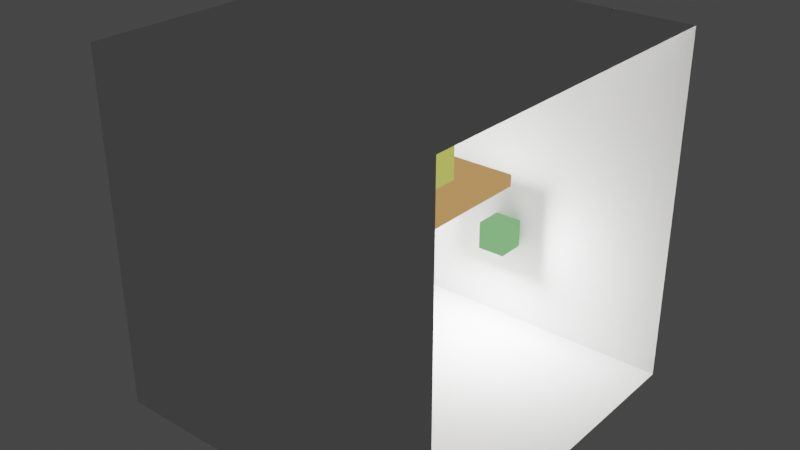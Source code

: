 # Source: cci36lab2.blend  (saved by Blender 3.2.14; exported with 4.5.12 LTS)
import bpy
from mathutils import Matrix  # noqa: F401  (used for matrix-valued properties, if any)

bpy.ops.wm.read_factory_settings(use_empty=True)
scene = bpy.context.scene
scene.name = 'Scene'

# ---- collections
col_collection = bpy.data.collections.new('Collection'); scene.collection.children.link(col_collection)

# ---- materials (node trees are filled in below, after node groups)
mat_vtxcolor = bpy.data.materials.new('vtxcolor')
mat_vtxcolor.use_transparent_shadow = False
mat_vtxcolor.metallic = 0.5
mat_material_001 = bpy.data.materials.new('Material.001')
mat_material_001.use_transparent_shadow = False

# ---- material node trees
mat_vtxcolor.use_nodes = True; mat_vtxcolor.node_tree.nodes.clear()
_N = mat_vtxcolor.node_tree.nodes; _L = mat_vtxcolor.node_tree.links
n0 = _N.new('ShaderNodeOutputMaterial'); n0.name = 'Material Output'; n0.location = (300, 300)
n1 = _N.new('ShaderNodeEmission'); n1.name = 'Emission'; n1.location = (0, 300)
n2 = _N.new('ShaderNodeVertexColor'); n2.name = 'Color Attribute'; n2.location = (-190, 280)
_L.new(n1.outputs[0], n0.inputs[0])
_L.new(n2.outputs[0], n1.inputs[0])
n0.is_active_output = True
mat_material_001.use_nodes = True; mat_material_001.node_tree.nodes.clear()
_N = mat_material_001.node_tree.nodes; _L = mat_material_001.node_tree.links
n0 = _N.new('ShaderNodeBsdfPrincipled'); n0.name = 'Principled BSDF'; n0.location = (0, 300)
n0.distribution = 'GGX'
n0.subsurface_method = 'RANDOM_WALK_SKIN'
n0.inputs[3].default_value = 1.45
n0.inputs[13].default_value = 0.0
n0.inputs[27].default_value = (0.0, 0.0, 0.0, 1.0)
n0.inputs[28].default_value = 1.0
n1 = _N.new('ShaderNodeOutputMaterial'); n1.name = 'Material Output'; n1.location = (300, 300)
_L.new(n0.outputs[0], n1.inputs[0])
n1.is_active_output = True

# ---- world
world_world = bpy.data.worlds.new('World'); scene.world = world_world
world_world.use_nodes = True; world_world.node_tree.nodes.clear()
_N = world_world.node_tree.nodes; _L = world_world.node_tree.links
n0 = _N.new('ShaderNodeOutputWorld'); n0.name = 'World Output'; n0.location = (300, 300)
n1 = _N.new('ShaderNodeBackground'); n1.name = 'Background'; n1.location = (10, 300)
n1.inputs[0].default_value = (0.05088, 0.05088, 0.05088, 1.0)
_L.new(n1.outputs[0], n0.inputs[0])
n0.is_active_output = True
world_world.color = (0.05088, 0.05088, 0.05088)
world_world.use_sun_shadow = False
world_world.sun_shadow_jitter_overblur = 0.0

# ---- lights
light_light_001 = bpy.data.lights.new('Light.001', 'POINT')
light_light_001.transmission_factor = 0.0
light_light_001.energy = 1000.0
light_light_001.shadow_soft_size = 0.1
light_light_001.shadow_maximum_resolution = 0.006
light_light_001.use_absolute_resolution = True

# ---- meshes
me_cube_002 = bpy.data.meshes.new('Cube.002')
me_cube_002.from_pydata([(-1.0, -1.0, -1.0), (-1.0, -1.0, 1.0), (-1.0, 1.0, -1.0), (-1.0, 1.0, 1.0), (1.0, -1.0, -1.0), (1.0, -1.0, 1.0), (1.0, 1.0, -1.0), (1.0, 1.0, 1.0), (-1.0, 0.6, -1.0), (-1.0, 0.2, -1.0), (-1.0, -0.2, -1.0), (-1.0, -0.6, -1.0), (-1.0, -0.6, 1.0), (-1.0, -0.2, 1.0), (-1.0, 0.2, 1.0), (-1.0, 0.6, 1.0), (1.0, -0.6, -1.0), (1.0, -0.2, -1.0), (1.0, 0.2, -1.0), (1.0, 0.6, -1.0), (1.0, 0.6, 1.0), (1.0, 0.2, 1.0), (1.0, -0.2, 1.0), (1.0, -0.6, 1.0), (0.6, 1.0, -1.0), (0.2, 1.0, -1.0), (-0.2, 1.0, -1.0), (-0.6, 1.0, -1.0), (-0.6, 1.0, 1.0), (-0.2, 1.0, 1.0), (0.2, 1.0, 1.0), (0.6, 1.0, 1.0), (-0.6, -1.0, -1.0), (-0.2, -1.0, -1.0), (0.2, -1.0, -1.0), (0.6, -1.0, -1.0), (0.6, -1.0, 1.0), (0.2, -1.0, 1.0), (-0.2, -1.0, 1.0), (-0.6, -1.0, 1.0), (-0.6, 0.6, 1.0), (-0.2, 0.6, 1.0), (0.2, 0.6, 1.0), (0.6, 0.6, 1.0), (-0.6, 0.2, 1.0), (-0.2, 0.2, 1.0), (0.2, 0.2, 1.0), (0.6, 0.2, 1.0), (-0.6, -0.2, 1.0), (-0.2, -0.2, 1.0), (0.2, -0.2, 1.0), (0.6, -0.2, 1.0), (-0.6, -0.6, 1.0), (-0.2, -0.6, 1.0), (0.2, -0.6, 1.0), (0.6, -0.6, 1.0), (0.6, 0.6, -1.0), (0.2, 0.6, -1.0), (-0.2, 0.6, -1.0), (-0.6, 0.6, -1.0), (0.6, 0.2, -1.0), (0.2, 0.2, -1.0), (-0.2, 0.2, -1.0), (-0.6, 0.2, -1.0), (0.6, -0.2, -1.0), (0.2, -0.2, -1.0), (-0.2, -0.2, -1.0), (-0.6, -0.2, -1.0), (0.6, -0.6, -1.0), (0.2, -0.6, -1.0), (-0.2, -0.6, -1.0), (-0.6, -0.6, -1.0)], [], [(15, 2, 8), (31, 6, 24), (23, 4, 16), (39, 0, 32), (16, 35, 68), (12, 39, 52), (3, 40, 28), (15, 44, 40), (14, 48, 44), (13, 52, 48), (6, 56, 24), (19, 60, 56), (18, 64, 60), (17, 68, 64), (7, 19, 6), (20, 18, 19), (21, 17, 18), (22, 16, 17), (1, 11, 0), (12, 10, 11), (13, 9, 10), (14, 8, 9), (67, 11, 10), (66, 71, 67), (65, 70, 66), (64, 69, 65), (63, 10, 9), (62, 67, 63), (61, 66, 62), (60, 65, 61), (59, 9, 8), (58, 63, 59), (57, 62, 58), (56, 61, 57), (27, 8, 2), (26, 59, 27), (25, 58, 26), (24, 57, 25), (51, 23, 22), (50, 55, 51), (49, 54, 50), (48, 53, 49), (47, 22, 21), (46, 51, 47), (45, 50, 46), (44, 49, 45), (43, 21, 20), (42, 47, 43), (41, 46, 42), (40, 45, 41), (31, 20, 7), (30, 43, 31), (29, 42, 30), (28, 41, 29), (55, 5, 23), (54, 36, 55), (53, 37, 54), (52, 38, 53), (71, 0, 11), (70, 32, 71), (69, 33, 70), (68, 34, 69), (5, 35, 4), (36, 34, 35), (37, 33, 34), (38, 32, 33), (3, 27, 2), (28, 26, 27), (29, 25, 26), (30, 24, 25), (15, 3, 2), (31, 7, 6), (23, 5, 4), (39, 1, 0), (16, 4, 35), (12, 1, 39), (3, 15, 40), (15, 14, 44), (14, 13, 48), (13, 12, 52), (6, 19, 56), (19, 18, 60), (18, 17, 64), (17, 16, 68), (7, 20, 19), (20, 21, 18), (21, 22, 17), (22, 23, 16), (1, 12, 11), (12, 13, 10), (13, 14, 9), (14, 15, 8), (67, 71, 11), (66, 70, 71), (65, 69, 70), (64, 68, 69), (63, 67, 10), (62, 66, 67), (61, 65, 66), (60, 64, 65), (59, 63, 9), (58, 62, 63), (57, 61, 62), (56, 60, 61), (27, 59, 8), (26, 58, 59), (25, 57, 58), (24, 56, 57), (51, 55, 23), (50, 54, 55), (49, 53, 54), (48, 52, 53), (47, 51, 22), (46, 50, 51), (45, 49, 50), (44, 48, 49), (43, 47, 21), (42, 46, 47), (41, 45, 46), (40, 44, 45), (31, 43, 20), (30, 42, 43), (29, 41, 42), (28, 40, 41), (55, 36, 5), (54, 37, 36), (53, 38, 37), (52, 39, 38), (71, 32, 0), (70, 33, 32), (69, 34, 33), (68, 35, 34), (5, 36, 35), (36, 37, 34), (37, 38, 33), (38, 39, 32), (3, 28, 27), (28, 29, 26), (29, 30, 25), (30, 31, 24)])
_uv = me_cube_002.uv_layers.new(name='Cube_002-mesh-map-0')
_uv.uv.foreach_set('vector', [0.625, 0.2, 0.375, 0.25, 0.375, 0.2, 0.625, 0.45, 0.375, 0.5, 0.375, 0.45, 0.625, 0.7, 0.375, 0.75, 0.375, 0.7, 0.625, 0.95, 0.375, 1.0, 0.375, 0.95, 0.375, 0.7, 0.325, 0.75, 0.325, 0.7, 0.875, 0.7, 0.825, 0.75, 0.825, 0.7, 0.875, 0.5, 0.825, 0.55, 0.825, 0.5, 0.875, 0.55, 0.825, 0.6, 0.825, 0.55, 0.875, 0.6, 0.825, 0.65, 0.825, 0.6, 0.875, 0.65, 0.825, 0.7, 0.825, 0.65, 0.375, 0.5, 0.325, 0.55, 0.325, 0.5, 0.375, 0.55, 0.325, 0.6, 0.325, 0.55, 0.375, 0.6, 0.325, 0.65, 0.325, 0.6, 0.375, 0.65, 0.325, 0.7, 0.325, 0.65, 0.625, 0.5, 0.375, 0.55, 0.375, 0.5, 0.625, 0.55, 0.375, 0.6, 0.375, 0.55, 0.625, 0.6, 0.375, 0.65, 0.375, 0.6, 0.625, 0.65, 0.375, 0.7, 0.375, 0.65, 0.625, 0.0, 0.375, 0.05, 0.375, 0.0, 0.625, 0.05, 0.375, 0.1, 0.375, 0.05, 0.625, 0.1, 0.375, 0.15, 0.375, 0.1, 0.625, 0.15, 0.375, 0.2, 0.375, 0.15, 0.175, 0.65, 0.125, 0.7, 0.125, 0.65, 0.225, 0.65, 0.175, 0.7, 0.175, 0.65, 0.275, 0.65, 0.225, 0.7, 0.225, 0.65, 0.325, 0.65, 0.275, 0.7, 0.275, 0.65, 0.175, 0.6, 0.125, 0.65, 0.125, 0.6, 0.225, 0.6, 0.175, 0.65, 0.175, 0.6, 0.275, 0.6, 0.225, 0.65, 0.225, 0.6, 0.325, 0.6, 0.275, 0.65, 0.275, 0.6, 0.175, 0.55, 0.125, 0.6, 0.125, 0.55, 0.225, 0.55, 0.175, 0.6, 0.175, 0.55, 0.275, 0.55, 0.225, 0.6, 0.225, 0.55, 0.325, 0.55, 0.275, 0.6, 0.275, 0.55, 0.175, 0.5, 0.125, 0.55, 0.125, 0.5, 0.225, 0.5, 0.175, 0.55, 0.175, 0.5, 0.275, 0.5, 0.225, 0.55, 0.225, 0.5, 0.325, 0.5, 0.275, 0.55, 0.275, 0.5, 0.675, 0.65, 0.625, 0.7, 0.625, 0.65, 0.725, 0.65, 0.675, 0.7, 0.675, 0.65, 0.775, 0.65, 0.725, 0.7, 0.725, 0.65, 0.825, 0.65, 0.775, 0.7, 0.775, 0.65, 0.675, 0.6, 0.625, 0.65, 0.625, 0.6, 0.725, 0.6, 0.675, 0.65, 0.675, 0.6, 0.775, 0.6, 0.725, 0.65, 0.725, 0.6, 0.825, 0.6, 0.775, 0.65, 0.775, 0.6, 0.675, 0.55, 0.625, 0.6, 0.625, 0.55, 0.725, 0.55, 0.675, 0.6, 0.675, 0.55, 0.775, 0.55, 0.725, 0.6, 0.725, 0.55, 0.825, 0.55, 0.775, 0.6, 0.775, 0.55, 0.675, 0.5, 0.625, 0.55, 0.625, 0.5, 0.725, 0.5, 0.675, 0.55, 0.675, 0.5, 0.775, 0.5, 0.725, 0.55, 0.725, 0.5, 0.825, 0.5, 0.775, 0.55, 0.775, 0.5, 0.675, 0.7, 0.625, 0.75, 0.625, 0.7, 0.725, 0.7, 0.675, 0.75, 0.675, 0.7, 0.775, 0.7, 0.725, 0.75, 0.725, 0.7, 0.825, 0.7, 0.775, 0.75, 0.775, 0.7, 0.175, 0.7, 0.125, 0.75, 0.125, 0.7, 0.225, 0.7, 0.175, 0.75, 0.175, 0.7, 0.275, 0.7, 0.225, 0.75, 0.225, 0.7, 0.325, 0.7, 0.275, 0.75, 0.275, 0.7, 0.625, 0.75, 0.375, 0.8, 0.375, 0.75, 0.625, 0.8, 0.375, 0.85, 0.375, 0.8, 0.625, 0.85, 0.375, 0.9, 0.375, 0.85, 0.625, 0.9, 0.375, 0.95, 0.375, 0.9, 0.625, 0.25, 0.375, 0.3, 0.375, 0.25, 0.625, 0.3, 0.375, 0.35, 0.375, 0.3, 0.625, 0.35, 0.375, 0.4, 0.375, 0.35, 0.625, 0.4, 0.375, 0.45, 0.375, 0.4, 0.625, 0.2, 0.625, 0.25, 0.375, 0.25, 0.625, 0.45, 0.625, 0.5, 0.375, 0.5, 0.625, 0.7, 0.625, 0.75, 0.375, 0.75, 0.625, 0.95, 0.625, 1.0, 0.375, 1.0, 0.375, 0.7, 0.375, 0.75, 0.325, 0.75, 0.875, 0.7, 0.875, 0.75, 0.825, 0.75, 0.875, 0.5, 0.875, 0.55, 0.825, 0.55, 0.875, 0.55, 0.875, 0.6, 0.825, 0.6, 0.875, 0.6, 0.875, 0.65, 0.825, 0.65, 0.875, 0.65, 0.875, 0.7, 0.825, 0.7, 0.375, 0.5, 0.375, 0.55, 0.325, 0.55, 0.375, 0.55, 0.375, 0.6, 0.325, 0.6, 0.375, 0.6, 0.375, 0.65, 0.325, 0.65, 0.375, 0.65, 0.375, 0.7, 0.325, 0.7, 0.625, 0.5, 0.625, 0.55, 0.375, 0.55, 0.625, 0.55, 0.625, 0.6, 0.375, 0.6, 0.625, 0.6, 0.625, 0.65, 0.375, 0.65, 0.625, 0.65, 0.625, 0.7, 0.375, 0.7, 0.625, 0.0, 0.625, 0.05, 0.375, 0.05, 0.625, 0.05, 0.625, 0.1, 0.375, 0.1, 0.625, 0.1, 0.625, 0.15, 0.375, 0.15, 0.625, 0.15, 0.625, 0.2, 0.375, 0.2, 0.175, 0.65, 0.175, 0.7, 0.125, 0.7, 0.225, 0.65, 0.225, 0.7, 0.175, 0.7, 0.275, 0.65, 0.275, 0.7, 0.225, 0.7, 0.325, 0.65, 0.325, 0.7, 0.275, 0.7, 0.175, 0.6, 0.175, 0.65, 0.125, 0.65, 0.225, 0.6, 0.225, 0.65, 0.175, 0.65, 0.275, 0.6, 0.275, 0.65, 0.225, 0.65, 0.325, 0.6, 0.325, 0.65, 0.275, 0.65, 0.175, 0.55, 0.175, 0.6, 0.125, 0.6, 0.225, 0.55, 0.225, 0.6, 0.175, 0.6, 0.275, 0.55, 0.275, 0.6, 0.225, 0.6, 0.325, 0.55, 0.325, 0.6, 0.275, 0.6, 0.175, 0.5, 0.175, 0.55, 0.125, 0.55, 0.225, 0.5, 0.225, 0.55, 0.175, 0.55, 0.275, 0.5, 0.275, 0.55, 0.225, 0.55, 0.325, 0.5, 0.325, 0.55, 0.275, 0.55, 0.675, 0.65, 0.675, 0.7, 0.625, 0.7, 0.725, 0.65, 0.725, 0.7, 0.675, 0.7, 0.775, 0.65, 0.775, 0.7, 0.725, 0.7, 0.825, 0.65, 0.825, 0.7, 0.775, 0.7, 0.675, 0.6, 0.675, 0.65, 0.625, 0.65, 0.725, 0.6, 0.725, 0.65, 0.675, 0.65, 0.775, 0.6, 0.775, 0.65, 0.725, 0.65, 0.825, 0.6, 0.825, 0.65, 0.775, 0.65, 0.675, 0.55, 0.675, 0.6, 0.625, 0.6, 0.725, 0.55, 0.725, 0.6, 0.675, 0.6, 0.775, 0.55, 0.775, 0.6, 0.725, 0.6, 0.825, 0.55, 0.825, 0.6, 0.775, 0.6, 0.675, 0.5, 0.675, 0.55, 0.625, 0.55, 0.725, 0.5, 0.725, 0.55, 0.675, 0.55, 0.775, 0.5, 0.775, 0.55, 0.725, 0.55, 0.825, 0.5, 0.825, 0.55, 0.775, 0.55, 0.675, 0.7, 0.675, 0.75, 0.625, 0.75, 0.725, 0.7, 0.725, 0.75, 0.675, 0.75, 0.775, 0.7, 0.775, 0.75, 0.725, 0.75, 0.825, 0.7, 0.825, 0.75, 0.775, 0.75, 0.175, 0.7, 0.175, 0.75, 0.125, 0.75, 0.225, 0.7, 0.225, 0.75, 0.175, 0.75, 0.275, 0.7, 0.275, 0.75, 0.225, 0.75, 0.325, 0.7, 0.325, 0.75, 0.275, 0.75, 0.625, 0.75, 0.625, 0.8, 0.375, 0.8, 0.625, 0.8, 0.625, 0.85, 0.375, 0.85, 0.625, 0.85, 0.625, 0.9, 0.375, 0.9, 0.625, 0.9, 0.625, 0.95, 0.375, 0.95, 0.625, 0.25, 0.625, 0.3, 0.375, 0.3, 0.625, 0.3, 0.625, 0.35, 0.375, 0.35, 0.625, 0.35, 0.625, 0.4, 0.375, 0.4, 0.625, 0.4, 0.625, 0.45, 0.375, 0.45])
_ca = me_cube_002.color_attributes.new('Color', 'BYTE_COLOR', 'CORNER')
_ca.data.foreach_set('color', [0.5029, 0.2664, 0.09531, 1.0, 0.5029, 0.2664, 0.09531, 1.0, 0.5029, 0.2664, 0.09531, 1.0, 0.5029, 0.2664, 0.09531, 1.0, 0.5029, 0.2664, 0.09531, 1.0, 0.5029, 0.2664, 0.09531, 1.0, 0.5029, 0.2664, 0.09531, 1.0, 0.5029, 0.2664, 0.09531, 1.0, 0.5029, 0.2664, 0.09531, 1.0, 0.5029, 0.2664, 0.09531, 1.0, 0.5029, 0.2664, 0.09531, 1.0, 0.5029, 0.2664, 0.09531, 1.0, 0.5029, 0.2664, 0.09531, 1.0, 0.5029, 0.2664, 0.09531, 1.0, 0.5029, 0.2664, 0.09531, 1.0, 0.5029, 0.2664, 0.09531, 1.0, 0.5029, 0.2664, 0.09531, 1.0, 0.5029, 0.2664, 0.09531, 1.0, 0.5029, 0.2664, 0.09531, 1.0, 0.5029, 0.2664, 0.09531, 1.0, 0.5029, 0.2664, 0.09531, 1.0, 0.5029, 0.2664, 0.09531, 1.0, 0.5029, 0.2664, 0.09531, 1.0, 0.5029, 0.2664, 0.09531, 1.0, 0.5029, 0.2664, 0.09531, 1.0, 0.5029, 0.2664, 0.09531, 1.0, 0.5029, 0.2664, 0.09531, 1.0, 0.5029, 0.2664, 0.09531, 1.0, 0.5029, 0.2664, 0.09531, 1.0, 0.5029, 0.2664, 0.09531, 1.0, 0.5029, 0.2664, 0.09531, 1.0, 0.5029, 0.2664, 0.09531, 1.0, 0.5029, 0.2664, 0.09531, 1.0, 0.5029, 0.2664, 0.09531, 1.0, 0.5029, 0.2664, 0.09531, 1.0, 0.5029, 0.2664, 0.09531, 1.0, 0.5029, 0.2664, 0.09531, 1.0, 0.5029, 0.2664, 0.09531, 1.0, 0.5029, 0.2664, 0.09531, 1.0, 0.5029, 0.2664, 0.09531, 1.0, 0.5029, 0.2664, 0.09531, 1.0, 0.5029, 0.2664, 0.09531, 1.0, 0.5029, 0.2664, 0.09531, 1.0, 0.5029, 0.2664, 0.09531, 1.0, 0.5029, 0.2664, 0.09531, 1.0, 0.5029, 0.2664, 0.09531, 1.0, 0.5029, 0.2664, 0.09531, 1.0, 0.5029, 0.2664, 0.09531, 1.0, 0.5029, 0.2664, 0.09531, 1.0, 0.5029, 0.2664, 0.09531, 1.0, 0.5029, 0.2664, 0.09531, 1.0, 0.5029, 0.2664, 0.09531, 1.0, 0.5029, 0.2664, 0.09531, 1.0, 0.5029, 0.2664, 0.09531, 1.0, 0.5029, 0.2664, 0.09531, 1.0, 0.5029, 0.2664, 0.09531, 1.0, 0.5029, 0.2664, 0.09531, 1.0, 0.5029, 0.2664, 0.09531, 1.0, 0.5029, 0.2664, 0.09531, 1.0, 0.5029, 0.2664, 0.09531, 1.0, 0.5029, 0.2664, 0.09531, 1.0, 0.5029, 0.2664, 0.09531, 1.0, 0.5029, 0.2664, 0.09531, 1.0, 0.5029, 0.2664, 0.09531, 1.0, 0.5029, 0.2664, 0.09531, 1.0, 0.5029, 0.2664, 0.09531, 1.0, 0.5029, 0.2664, 0.09531, 1.0, 0.5029, 0.2664, 0.09531, 1.0, 0.5029, 0.2664, 0.09531, 1.0, 0.5029, 0.2664, 0.09531, 1.0, 0.5029, 0.2664, 0.09531, 1.0, 0.5029, 0.2664, 0.09531, 1.0, 0.5029, 0.2664, 0.09531, 1.0, 0.5029, 0.2664, 0.09531, 1.0, 0.5029, 0.2664, 0.09531, 1.0, 0.5029, 0.2664, 0.09531, 1.0, 0.5029, 0.2664, 0.09531, 1.0, 0.5029, 0.2664, 0.09531, 1.0, 0.5029, 0.2664, 0.09531, 1.0, 0.5029, 0.2664, 0.09531, 1.0, 0.5029, 0.2664, 0.09531, 1.0, 0.5029, 0.2664, 0.09531, 1.0, 0.5029, 0.2664, 0.09531, 1.0, 0.5029, 0.2664, 0.09531, 1.0, 0.5029, 0.2664, 0.09531, 1.0, 0.5029, 0.2664, 0.09531, 1.0, 0.5029, 0.2664, 0.09531, 1.0, 0.5029, 0.2664, 0.09531, 1.0, 0.5029, 0.2664, 0.09531, 1.0, 0.5029, 0.2664, 0.09531, 1.0, 0.5029, 0.2664, 0.09531, 1.0, 0.5029, 0.2664, 0.09531, 1.0, 0.5029, 0.2664, 0.09531, 1.0, 0.5029, 0.2664, 0.09531, 1.0, 0.5029, 0.2664, 0.09531, 1.0, 0.5029, 0.2664, 0.09531, 1.0, 0.5029, 0.2664, 0.09531, 1.0, 0.5029, 0.2664, 0.09531, 1.0, 0.5029, 0.2664, 0.09531, 1.0, 0.5029, 0.2664, 0.09531, 1.0, 0.5029, 0.2664, 0.09531, 1.0, 0.5029, 0.2664, 0.09531, 1.0, 0.5029, 0.2664, 0.09531, 1.0, 0.5029, 0.2664, 0.09531, 1.0, 0.5029, 0.2664, 0.09531, 1.0, 0.5029, 0.2664, 0.09531, 1.0, 0.5029, 0.2664, 0.09531, 1.0, 0.5029, 0.2664, 0.09531, 1.0, 0.5029, 0.2664, 0.09531, 1.0, 0.5029, 0.2664, 0.09531, 1.0, 0.5029, 0.2664, 0.09531, 1.0, 0.5029, 0.2664, 0.09531, 1.0, 0.5029, 0.2664, 0.09531, 1.0, 0.5029, 0.2664, 0.09531, 1.0, 0.5029, 0.2664, 0.09531, 1.0, 0.5029, 0.2664, 0.09531, 1.0, 0.5029, 0.2664, 0.09531, 1.0, 0.5029, 0.2664, 0.09531, 1.0, 0.5029, 0.2664, 0.09531, 1.0, 0.5029, 0.2664, 0.09531, 1.0, 0.5029, 0.2664, 0.09531, 1.0, 0.5029, 0.2664, 0.09531, 1.0, 0.5029, 0.2664, 0.09531, 1.0, 0.5029, 0.2664, 0.09531, 1.0, 0.5029, 0.2664, 0.09531, 1.0, 0.5029, 0.2664, 0.09531, 1.0, 0.5029, 0.2664, 0.09531, 1.0, 0.5029, 0.2664, 0.09531, 1.0, 0.5029, 0.2664, 0.09531, 1.0, 0.5029, 0.2664, 0.09531, 1.0, 0.5029, 0.2664, 0.09531, 1.0, 0.5029, 0.2664, 0.09531, 1.0, 0.5029, 0.2664, 0.09531, 1.0, 0.5029, 0.2664, 0.09531, 1.0, 0.5029, 0.2664, 0.09531, 1.0, 0.5029, 0.2664, 0.09531, 1.0, 0.5029, 0.2664, 0.09531, 1.0, 0.5029, 0.2664, 0.09531, 1.0, 0.5029, 0.2664, 0.09531, 1.0, 0.5029, 0.2664, 0.09531, 1.0, 0.5029, 0.2664, 0.09531, 1.0, 0.5029, 0.2664, 0.09531, 1.0, 0.5029, 0.2664, 0.09531, 1.0, 0.5029, 0.2664, 0.09531, 1.0, 0.5029, 0.2664, 0.09531, 1.0, 0.5029, 0.2664, 0.09531, 1.0, 0.5029, 0.2664, 0.09531, 1.0, 0.5029, 0.2664, 0.09531, 1.0, 0.5029, 0.2664, 0.09531, 1.0, 0.5029, 0.2664, 0.09531, 1.0, 0.5029, 0.2664, 0.09531, 1.0, 0.5029, 0.2664, 0.09531, 1.0, 0.5029, 0.2664, 0.09531, 1.0, 0.5029, 0.2664, 0.09531, 1.0, 0.5029, 0.2664, 0.09531, 1.0, 0.5029, 0.2664, 0.09531, 1.0, 0.5029, 0.2664, 0.09531, 1.0, 0.5029, 0.2664, 0.09531, 1.0, 0.5029, 0.2664, 0.09531, 1.0, 0.5029, 0.2664, 0.09531, 1.0, 0.5029, 0.2664, 0.09531, 1.0, 0.5029, 0.2664, 0.09531, 1.0, 0.5029, 0.2664, 0.09531, 1.0, 0.5029, 0.2664, 0.09531, 1.0, 0.5029, 0.2664, 0.09531, 1.0, 0.5029, 0.2664, 0.09531, 1.0, 0.5029, 0.2664, 0.09531, 1.0, 0.5029, 0.2664, 0.09531, 1.0, 0.5029, 0.2664, 0.09531, 1.0, 0.5029, 0.2664, 0.09531, 1.0, 0.5029, 0.2664, 0.09531, 1.0, 0.5029, 0.2664, 0.09531, 1.0, 0.5029, 0.2664, 0.09531, 1.0, 0.5029, 0.2664, 0.09531, 1.0, 0.5029, 0.2664, 0.09531, 1.0, 0.5029, 0.2664, 0.09531, 1.0, 0.5029, 0.2664, 0.09531, 1.0, 0.5029, 0.2664, 0.09531, 1.0, 0.5029, 0.2664, 0.09531, 1.0, 0.5029, 0.2664, 0.09531, 1.0, 0.5029, 0.2664, 0.09531, 1.0, 0.5029, 0.2664, 0.09531, 1.0, 0.5029, 0.2664, 0.09531, 1.0, 0.5029, 0.2664, 0.09531, 1.0, 0.5029, 0.2664, 0.09531, 1.0, 0.5029, 0.2664, 0.09531, 1.0, 0.5029, 0.2664, 0.09531, 1.0, 0.5029, 0.2664, 0.09531, 1.0, 0.5029, 0.2664, 0.09531, 1.0, 0.5029, 0.2664, 0.09531, 1.0, 0.5029, 0.2664, 0.09531, 1.0, 0.5029, 0.2664, 0.09531, 1.0, 0.5029, 0.2664, 0.09531, 1.0, 0.5029, 0.2664, 0.09531, 1.0, 0.5029, 0.2664, 0.09531, 1.0, 0.5029, 0.2664, 0.09531, 1.0, 0.5029, 0.2664, 0.09531, 1.0, 0.5029, 0.2664, 0.09531, 1.0, 0.5029, 0.2664, 0.09531, 1.0, 0.5029, 0.2664, 0.09531, 1.0, 0.5029, 0.2664, 0.09531, 1.0, 0.5029, 0.2664, 0.09531, 1.0, 0.5029, 0.2664, 0.09531, 1.0, 0.5029, 0.2664, 0.09531, 1.0, 0.5029, 0.2664, 0.09531, 1.0, 0.5029, 0.2664, 0.09531, 1.0, 0.5029, 0.2664, 0.09531, 1.0, 0.5029, 0.2664, 0.09531, 1.0, 0.5029, 0.2664, 0.09531, 1.0, 0.5029, 0.2664, 0.09531, 1.0, 0.5029, 0.2664, 0.09531, 1.0, 0.5029, 0.2664, 0.09531, 1.0, 0.5029, 0.2664, 0.09531, 1.0, 0.5029, 0.2664, 0.09531, 1.0, 0.5029, 0.2664, 0.09531, 1.0, 0.5029, 0.2664, 0.09531, 1.0, 0.5029, 0.2664, 0.09531, 1.0, 0.5029, 0.2664, 0.09531, 1.0, 0.5029, 0.2664, 0.09531, 1.0, 0.5029, 0.2664, 0.09531, 1.0, 0.5029, 0.2664, 0.09531, 1.0, 0.5029, 0.2664, 0.09531, 1.0, 0.5029, 0.2664, 0.09531, 1.0, 0.5029, 0.2664, 0.09531, 1.0, 0.5029, 0.2664, 0.09531, 1.0, 0.5029, 0.2664, 0.09531, 1.0, 0.5029, 0.2664, 0.09531, 1.0, 0.5029, 0.2664, 0.09531, 1.0, 0.5029, 0.2664, 0.09531, 1.0, 0.5029, 0.2664, 0.09531, 1.0, 0.5029, 0.2664, 0.09531, 1.0, 0.5029, 0.2664, 0.09531, 1.0, 0.5029, 0.2664, 0.09531, 1.0, 0.5029, 0.2664, 0.09531, 1.0, 0.5029, 0.2664, 0.09531, 1.0, 0.5029, 0.2664, 0.09531, 1.0, 0.5029, 0.2664, 0.09531, 1.0, 0.5029, 0.2664, 0.09531, 1.0, 0.5029, 0.2664, 0.09531, 1.0, 0.5029, 0.2664, 0.09531, 1.0, 0.5029, 0.2664, 0.09531, 1.0, 0.5029, 0.2664, 0.09531, 1.0, 0.5029, 0.2664, 0.09531, 1.0, 0.5029, 0.2664, 0.09531, 1.0, 0.5029, 0.2664, 0.09531, 1.0, 0.5029, 0.2664, 0.09531, 1.0, 0.5029, 0.2664, 0.09531, 1.0, 0.5029, 0.2664, 0.09531, 1.0, 0.5029, 0.2664, 0.09531, 1.0, 0.5029, 0.2664, 0.09531, 1.0, 0.5029, 0.2664, 0.09531, 1.0, 0.5029, 0.2664, 0.09531, 1.0, 0.5029, 0.2664, 0.09531, 1.0, 0.5029, 0.2664, 0.09531, 1.0, 0.5029, 0.2664, 0.09531, 1.0, 0.5029, 0.2664, 0.09531, 1.0, 0.5029, 0.2664, 0.09531, 1.0, 0.5029, 0.2664, 0.09531, 1.0, 0.5029, 0.2664, 0.09531, 1.0, 0.5029, 0.2664, 0.09531, 1.0, 0.5029, 0.2664, 0.09531, 1.0, 0.5029, 0.2664, 0.09531, 1.0, 0.5029, 0.2664, 0.09531, 1.0, 0.5029, 0.2664, 0.09531, 1.0, 0.5029, 0.2664, 0.09531, 1.0, 0.5029, 0.2664, 0.09531, 1.0, 0.5029, 0.2664, 0.09531, 1.0, 0.5029, 0.2664, 0.09531, 1.0, 0.5029, 0.2664, 0.09531, 1.0, 0.5029, 0.2664, 0.09531, 1.0, 0.5029, 0.2664, 0.09531, 1.0, 0.5029, 0.2664, 0.09531, 1.0, 0.5029, 0.2664, 0.09531, 1.0, 0.5029, 0.2664, 0.09531, 1.0, 0.5029, 0.2664, 0.09531, 1.0, 0.5029, 0.2664, 0.09531, 1.0, 0.5029, 0.2664, 0.09531, 1.0, 0.5029, 0.2664, 0.09531, 1.0, 0.5029, 0.2664, 0.09531, 1.0, 0.5029, 0.2664, 0.09531, 1.0, 0.5029, 0.2664, 0.09531, 1.0, 0.5029, 0.2664, 0.09531, 1.0, 0.5029, 0.2664, 0.09531, 1.0, 0.5029, 0.2664, 0.09531, 1.0, 0.5029, 0.2664, 0.09531, 1.0, 0.5029, 0.2664, 0.09531, 1.0, 0.5029, 0.2664, 0.09531, 1.0, 0.5029, 0.2664, 0.09531, 1.0, 0.5029, 0.2664, 0.09531, 1.0, 0.5029, 0.2664, 0.09531, 1.0, 0.5029, 0.2664, 0.09531, 1.0, 0.5029, 0.2664, 0.09531, 1.0, 0.5029, 0.2664, 0.09531, 1.0, 0.5029, 0.2664, 0.09531, 1.0, 0.5029, 0.2664, 0.09531, 1.0, 0.5029, 0.2664, 0.09531, 1.0, 0.5029, 0.2664, 0.09531, 1.0, 0.5029, 0.2664, 0.09531, 1.0, 0.5029, 0.2664, 0.09531, 1.0, 0.5029, 0.2664, 0.09531, 1.0, 0.5029, 0.2664, 0.09531, 1.0, 0.5029, 0.2664, 0.09531, 1.0, 0.5029, 0.2664, 0.09531, 1.0, 0.5029, 0.2664, 0.09531, 1.0, 0.5029, 0.2664, 0.09531, 1.0, 0.5029, 0.2664, 0.09531, 1.0, 0.5029, 0.2664, 0.09531, 1.0, 0.5029, 0.2664, 0.09531, 1.0, 0.5029, 0.2664, 0.09531, 1.0, 0.5029, 0.2664, 0.09531, 1.0, 0.5029, 0.2664, 0.09531, 1.0, 0.5029, 0.2664, 0.09531, 1.0, 0.5029, 0.2664, 0.09531, 1.0, 0.5029, 0.2664, 0.09531, 1.0, 0.5029, 0.2664, 0.09531, 1.0, 0.5029, 0.2664, 0.09531, 1.0, 0.5029, 0.2664, 0.09531, 1.0, 0.5029, 0.2664, 0.09531, 1.0, 0.5029, 0.2664, 0.09531, 1.0, 0.5029, 0.2664, 0.09531, 1.0, 0.5029, 0.2664, 0.09531, 1.0, 0.5029, 0.2664, 0.09531, 1.0, 0.5029, 0.2664, 0.09531, 1.0, 0.5029, 0.2664, 0.09531, 1.0, 0.5029, 0.2664, 0.09531, 1.0, 0.5029, 0.2664, 0.09531, 1.0, 0.5029, 0.2664, 0.09531, 1.0, 0.5029, 0.2664, 0.09531, 1.0, 0.5029, 0.2664, 0.09531, 1.0, 0.5029, 0.2664, 0.09531, 1.0, 0.5029, 0.2664, 0.09531, 1.0, 0.5029, 0.2664, 0.09531, 1.0, 0.5029, 0.2664, 0.09531, 1.0, 0.5029, 0.2664, 0.09531, 1.0, 0.5029, 0.2664, 0.09531, 1.0, 0.5029, 0.2664, 0.09531, 1.0, 0.5029, 0.2664, 0.09531, 1.0, 0.5029, 0.2664, 0.09531, 1.0, 0.5029, 0.2664, 0.09531, 1.0, 0.5029, 0.2664, 0.09531, 1.0, 0.5029, 0.2664, 0.09531, 1.0, 0.5029, 0.2664, 0.09531, 1.0, 0.5029, 0.2664, 0.09531, 1.0, 0.5029, 0.2664, 0.09531, 1.0, 0.5029, 0.2664, 0.09531, 1.0, 0.5029, 0.2664, 0.09531, 1.0, 0.5029, 0.2664, 0.09531, 1.0, 0.5029, 0.2664, 0.09531, 1.0, 0.5029, 0.2664, 0.09531, 1.0, 0.5029, 0.2664, 0.09531, 1.0, 0.5029, 0.2664, 0.09531, 1.0, 0.5029, 0.2664, 0.09531, 1.0, 0.5029, 0.2664, 0.09531, 1.0, 0.5029, 0.2664, 0.09531, 1.0, 0.5029, 0.2664, 0.09531, 1.0, 0.5029, 0.2664, 0.09531, 1.0, 0.5029, 0.2664, 0.09531, 1.0, 0.5029, 0.2664, 0.09531, 1.0, 0.5029, 0.2664, 0.09531, 1.0, 0.5029, 0.2664, 0.09531, 1.0, 0.5029, 0.2664, 0.09531, 1.0, 0.5029, 0.2664, 0.09531, 1.0, 0.5029, 0.2664, 0.09531, 1.0, 0.5029, 0.2664, 0.09531, 1.0, 0.5029, 0.2664, 0.09531, 1.0, 0.5029, 0.2664, 0.09531, 1.0, 0.5029, 0.2664, 0.09531, 1.0, 0.5029, 0.2664, 0.09531, 1.0, 0.5029, 0.2664, 0.09531, 1.0, 0.5029, 0.2664, 0.09531, 1.0, 0.5029, 0.2664, 0.09531, 1.0, 0.5029, 0.2664, 0.09531, 1.0, 0.5029, 0.2664, 0.09531, 1.0, 0.5029, 0.2664, 0.09531, 1.0, 0.5029, 0.2664, 0.09531, 1.0, 0.5029, 0.2664, 0.09531, 1.0, 0.5029, 0.2664, 0.09531, 1.0, 0.5029, 0.2664, 0.09531, 1.0, 0.5029, 0.2664, 0.09531, 1.0, 0.5029, 0.2664, 0.09531, 1.0, 0.5029, 0.2664, 0.09531, 1.0, 0.5029, 0.2664, 0.09531, 1.0, 0.5029, 0.2664, 0.09531, 1.0, 0.5029, 0.2664, 0.09531, 1.0, 0.5029, 0.2664, 0.09531, 1.0, 0.5029, 0.2664, 0.09531, 1.0, 0.5029, 0.2664, 0.09531, 1.0, 0.5029, 0.2664, 0.09531, 1.0, 0.5029, 0.2664, 0.09531, 1.0, 0.5029, 0.2664, 0.09531, 1.0, 0.5029, 0.2664, 0.09531, 1.0, 0.5029, 0.2664, 0.09531, 1.0, 0.5029, 0.2664, 0.09531, 1.0, 0.5029, 0.2664, 0.09531, 1.0, 0.5029, 0.2664, 0.09531, 1.0, 0.5029, 0.2664, 0.09531, 1.0, 0.5029, 0.2664, 0.09531, 1.0, 0.5029, 0.2664, 0.09531, 1.0, 0.5029, 0.2664, 0.09531, 1.0, 0.5029, 0.2664, 0.09531, 1.0, 0.5029, 0.2664, 0.09531, 1.0, 0.5029, 0.2664, 0.09531, 1.0, 0.5029, 0.2664, 0.09531, 1.0, 0.5029, 0.2664, 0.09531, 1.0, 0.5029, 0.2664, 0.09531, 1.0, 0.5029, 0.2664, 0.09531, 1.0, 0.5029, 0.2664, 0.09531, 1.0, 0.5029, 0.2664, 0.09531, 1.0, 0.5029, 0.2664, 0.09531, 1.0, 0.5029, 0.2664, 0.09531, 1.0, 0.5029, 0.2664, 0.09531, 1.0, 0.5029, 0.2664, 0.09531, 1.0, 0.5029, 0.2664, 0.09531, 1.0, 0.5029, 0.2664, 0.09531, 1.0, 0.5029, 0.2664, 0.09531, 1.0, 0.5029, 0.2664, 0.09531, 1.0, 0.5029, 0.2664, 0.09531, 1.0, 0.5029, 0.2664, 0.09531, 1.0, 0.5029, 0.2664, 0.09531, 1.0, 0.5029, 0.2664, 0.09531, 1.0])
me_cube_002.materials.append(mat_vtxcolor)
me_cube_002.update()
me_cube_001 = bpy.data.meshes.new('Cube.001')
me_cube_001.from_pydata([(-1.0, -1.0, -1.0), (-1.0, -1.0, 1.0), (-1.0, 1.0, -1.0), (-1.0, 1.0, 1.0), (1.0, -1.0, -1.0), (1.0, -1.0, 1.0), (1.0, 1.0, -1.0), (1.0, 1.0, 1.0)], [], [(1, 2, 0), (3, 6, 2), (7, 4, 6), (5, 0, 4), (6, 0, 2), (3, 5, 7), (1, 3, 2), (3, 7, 6), (7, 5, 4), (5, 1, 0), (6, 4, 0), (3, 1, 5)])
_uv = me_cube_001.uv_layers.new(name='Cube_001-mesh-map-0')
_uv.uv.foreach_set('vector', [0.625, 0.0, 0.375, 0.25, 0.375, 0.0, 0.625, 0.25, 0.375, 0.5, 0.375, 0.25, 0.625, 0.5, 0.375, 0.75, 0.375, 0.5, 0.625, 0.75, 0.375, 1.0, 0.375, 0.75, 0.375, 0.5, 0.125, 0.75, 0.125, 0.5, 0.875, 0.5, 0.625, 0.75, 0.625, 0.5, 0.625, 0.0, 0.625, 0.25, 0.375, 0.25, 0.625, 0.25, 0.625, 0.5, 0.375, 0.5, 0.625, 0.5, 0.625, 0.75, 0.375, 0.75, 0.625, 0.75, 0.625, 1.0, 0.375, 1.0, 0.375, 0.5, 0.375, 0.75, 0.125, 0.75, 0.875, 0.5, 0.875, 0.75, 0.625, 0.75])
_ca = me_cube_001.color_attributes.new('Color', 'BYTE_COLOR', 'CORNER')
_ca.data.foreach_set('color', [0.2086, 0.5029, 0.1946, 1.0, 0.2086, 0.5029, 0.1946, 1.0, 0.2086, 0.5029, 0.1946, 1.0, 0.2086, 0.5029, 0.1946, 1.0, 0.2086, 0.5029, 0.1946, 1.0, 0.2086, 0.5029, 0.1946, 1.0, 0.2086, 0.5029, 0.1946, 1.0, 0.2086, 0.5029, 0.1946, 1.0, 0.2086, 0.5029, 0.1946, 1.0, 0.2086, 0.5029, 0.1946, 1.0, 0.2086, 0.5029, 0.1946, 1.0, 0.2086, 0.5029, 0.1946, 1.0, 0.2086, 0.5029, 0.1946, 1.0, 0.2086, 0.5029, 0.1946, 1.0, 0.2086, 0.5029, 0.1946, 1.0, 0.2086, 0.5029, 0.1946, 1.0, 0.2086, 0.5029, 0.1946, 1.0, 0.2086, 0.5029, 0.1946, 1.0, 0.2086, 0.5029, 0.1946, 1.0, 0.2086, 0.5029, 0.1946, 1.0, 0.2086, 0.5029, 0.1946, 1.0, 0.2086, 0.5029, 0.1946, 1.0, 0.2086, 0.5029, 0.1946, 1.0, 0.2086, 0.5029, 0.1946, 1.0, 0.2086, 0.5029, 0.1946, 1.0, 0.2086, 0.5029, 0.1946, 1.0, 0.2086, 0.5029, 0.1946, 1.0, 0.2086, 0.5029, 0.1946, 1.0, 0.2086, 0.5029, 0.1946, 1.0, 0.2086, 0.5029, 0.1946, 1.0, 0.2086, 0.5029, 0.1946, 1.0, 0.2086, 0.5029, 0.1946, 1.0, 0.2086, 0.5029, 0.1946, 1.0, 0.2086, 0.5029, 0.1946, 1.0, 0.2086, 0.5029, 0.1946, 1.0, 0.2086, 0.5029, 0.1946, 1.0])
me_cube_001.materials.append(mat_vtxcolor)
me_cube_001.update()
me_cylinder_001 = bpy.data.meshes.new('Cylinder.001')
me_cylinder_001.from_pydata([(0.0, 1.0, -1.0), (0.0, 1.0, 1.0), (0.866, 0.5, -1.0), (0.866, 0.5, 1.0), (0.866, -0.5, -1.0), (0.866, -0.5, 1.0), (0.0, -1.0, -1.0), (0.0, -1.0, 1.0), (-0.866, -0.5, -1.0), (-0.866, -0.5, 1.0), (-0.866, 0.5, -1.0), (-0.866, 0.5, 1.0), (0.0, 1.0, -0.5), (0.0, 1.0, 0.0), (0.0, 1.0, 0.5), (0.866, 0.5, 0.5), (0.866, 0.5, 0.0), (0.866, 0.5, -0.5), (0.866, -0.5, 0.5), (0.866, -0.5, 0.0), (0.866, -0.5, -0.5), (0.0, -1.0, 0.5), (0.0, -1.0, 0.0), (0.0, -1.0, -0.5), (-0.866, -0.5, 0.5), (-0.866, -0.5, 0.0), (-0.866, -0.5, -0.5), (-0.866, 0.5, 0.5), (-0.866, 0.5, 0.0), (-0.866, 0.5, -0.5)], [], [(1, 15, 14), (3, 18, 15), (5, 21, 18), (7, 24, 21), (1, 9, 5), (9, 27, 24), (11, 14, 27), (2, 6, 10), (29, 0, 10), (28, 12, 29), (27, 13, 28), (26, 10, 8), (25, 29, 26), (24, 28, 25), (23, 8, 6), (22, 26, 23), (21, 25, 22), (20, 6, 4), (19, 23, 20), (18, 22, 19), (17, 4, 2), (16, 20, 17), (15, 19, 16), (12, 2, 0), (13, 17, 12), (14, 16, 13), (1, 3, 15), (3, 5, 18), (5, 7, 21), (7, 9, 24), (5, 3, 1), (1, 11, 9), (9, 7, 5), (9, 11, 27), (11, 1, 14), (10, 0, 2), (2, 4, 6), (6, 8, 10), (29, 12, 0), (28, 13, 12), (27, 14, 13), (26, 29, 10), (25, 28, 29), (24, 27, 28), (23, 26, 8), (22, 25, 26), (21, 24, 25), (20, 23, 6), (19, 22, 23), (18, 21, 22), (17, 20, 4), (16, 19, 20), (15, 18, 19), (12, 17, 2), (13, 16, 17), (14, 15, 16)])
_uv = me_cylinder_001.uv_layers.new(name='Cylinder_001-mesh-map-0')
_uv.uv.foreach_set('vector', [1.0, 1.0, 0.8333, 0.875, 1.0, 0.875, 0.8333, 1.0, 0.6667, 0.875, 0.8333, 0.875, 0.6667, 1.0, 0.5, 0.875, 0.6667, 0.875, 0.5, 1.0, 0.3333, 0.875, 0.5, 0.875, 0.25, 0.49, 0.04215, 0.13, 0.4578, 0.13, 0.3333, 1.0, 0.1667, 0.875, 0.3333, 0.875, 0.1667, 1.0, 0.0, 0.875, 0.1667, 0.875, 0.9578, 0.37, 0.75, 0.01, 0.5422, 0.37, 0.1667, 0.625, 0.0, 0.5, 0.1667, 0.5, 0.1667, 0.75, 0.0, 0.625, 0.1667, 0.625, 0.1667, 0.875, 0.0, 0.75, 0.1667, 0.75, 0.3333, 0.625, 0.1667, 0.5, 0.3333, 0.5, 0.3333, 0.75, 0.1667, 0.625, 0.3333, 0.625, 0.3333, 0.875, 0.1667, 0.75, 0.3333, 0.75, 0.5, 0.625, 0.3333, 0.5, 0.5, 0.5, 0.5, 0.75, 0.3333, 0.625, 0.5, 0.625, 0.5, 0.875, 0.3333, 0.75, 0.5, 0.75, 0.6667, 0.625, 0.5, 0.5, 0.6667, 0.5, 0.6667, 0.75, 0.5, 0.625, 0.6667, 0.625, 0.6667, 0.875, 0.5, 0.75, 0.6667, 0.75, 0.8333, 0.625, 0.6667, 0.5, 0.8333, 0.5, 0.8333, 0.75, 0.6667, 0.625, 0.8333, 0.625, 0.8333, 0.875, 0.6667, 0.75, 0.8333, 0.75, 1.0, 0.625, 0.8333, 0.5, 1.0, 0.5, 1.0, 0.75, 0.8333, 0.625, 1.0, 0.625, 1.0, 0.875, 0.8333, 0.75, 1.0, 0.75, 1.0, 1.0, 0.8333, 1.0, 0.8333, 0.875, 0.8333, 1.0, 0.6667, 1.0, 0.6667, 0.875, 0.6667, 1.0, 0.5, 1.0, 0.5, 0.875, 0.5, 1.0, 0.3333, 1.0, 0.3333, 0.875, 0.4578, 0.13, 0.4578, 0.37, 0.25, 0.49, 0.25, 0.49, 0.04215, 0.37, 0.04215, 0.13, 0.04215, 0.13, 0.25, 0.01, 0.4578, 0.13, 0.3333, 1.0, 0.1667, 1.0, 0.1667, 0.875, 0.1667, 1.0, 0.0, 1.0, 0.0, 0.875, 0.5422, 0.37, 0.75, 0.49, 0.9578, 0.37, 0.9578, 0.37, 0.9578, 0.13, 0.75, 0.01, 0.75, 0.01, 0.5422, 0.13, 0.5422, 0.37, 0.1667, 0.625, 0.0, 0.625, 0.0, 0.5, 0.1667, 0.75, 0.0, 0.75, 0.0, 0.625, 0.1667, 0.875, 0.0, 0.875, 0.0, 0.75, 0.3333, 0.625, 0.1667, 0.625, 0.1667, 0.5, 0.3333, 0.75, 0.1667, 0.75, 0.1667, 0.625, 0.3333, 0.875, 0.1667, 0.875, 0.1667, 0.75, 0.5, 0.625, 0.3333, 0.625, 0.3333, 0.5, 0.5, 0.75, 0.3333, 0.75, 0.3333, 0.625, 0.5, 0.875, 0.3333, 0.875, 0.3333, 0.75, 0.6667, 0.625, 0.5, 0.625, 0.5, 0.5, 0.6667, 0.75, 0.5, 0.75, 0.5, 0.625, 0.6667, 0.875, 0.5, 0.875, 0.5, 0.75, 0.8333, 0.625, 0.6667, 0.625, 0.6667, 0.5, 0.8333, 0.75, 0.6667, 0.75, 0.6667, 0.625, 0.8333, 0.875, 0.6667, 0.875, 0.6667, 0.75, 1.0, 0.625, 0.8333, 0.625, 0.8333, 0.5, 1.0, 0.75, 0.8333, 0.75, 0.8333, 0.625, 1.0, 0.875, 0.8333, 0.875, 0.8333, 0.75])
_ca = me_cylinder_001.color_attributes.new('Color', 'BYTE_COLOR', 'CORNER')
_ca.data.foreach_set('color', [0.4735, 0.5029, 0.0999, 1.0, 0.4735, 0.5029, 0.0999, 1.0, 0.4735, 0.5029, 0.0999, 1.0, 0.4735, 0.5029, 0.0999, 1.0, 0.4735, 0.5029, 0.0999, 1.0, 0.4735, 0.5029, 0.0999, 1.0, 0.4735, 0.5029, 0.0999, 1.0, 0.4735, 0.5029, 0.0999, 1.0, 0.4735, 0.5029, 0.0999, 1.0, 0.4735, 0.5029, 0.0999, 1.0, 0.4735, 0.5029, 0.0999, 1.0, 0.4735, 0.5029, 0.0999, 1.0, 0.4735, 0.5029, 0.0999, 1.0, 0.4735, 0.5029, 0.0999, 1.0, 0.4735, 0.5029, 0.0999, 1.0, 0.4735, 0.5029, 0.0999, 1.0, 0.4735, 0.5029, 0.0999, 1.0, 0.4735, 0.5029, 0.0999, 1.0, 0.4735, 0.5029, 0.0999, 1.0, 0.4735, 0.5029, 0.0999, 1.0, 0.4735, 0.5029, 0.0999, 1.0, 0.4735, 0.5029, 0.0999, 1.0, 0.4735, 0.5029, 0.0999, 1.0, 0.4735, 0.5029, 0.0999, 1.0, 0.4735, 0.5029, 0.0999, 1.0, 0.4735, 0.5029, 0.0999, 1.0, 0.4735, 0.5029, 0.0999, 1.0, 0.4735, 0.5029, 0.0999, 1.0, 0.4735, 0.5029, 0.0999, 1.0, 0.4735, 0.5029, 0.0999, 1.0, 0.4735, 0.5029, 0.0999, 1.0, 0.4735, 0.5029, 0.0999, 1.0, 0.4735, 0.5029, 0.0999, 1.0, 0.4735, 0.5029, 0.0999, 1.0, 0.4735, 0.5029, 0.0999, 1.0, 0.4735, 0.5029, 0.0999, 1.0, 0.4735, 0.5029, 0.0999, 1.0, 0.4735, 0.5029, 0.0999, 1.0, 0.4735, 0.5029, 0.0999, 1.0, 0.4735, 0.5029, 0.0999, 1.0, 0.4735, 0.5029, 0.0999, 1.0, 0.4735, 0.5029, 0.0999, 1.0, 0.4735, 0.5029, 0.0999, 1.0, 0.4735, 0.5029, 0.0999, 1.0, 0.4735, 0.5029, 0.0999, 1.0, 0.4735, 0.5029, 0.0999, 1.0, 0.4735, 0.5029, 0.0999, 1.0, 0.4735, 0.5029, 0.0999, 1.0, 0.4735, 0.5029, 0.0999, 1.0, 0.4735, 0.5029, 0.0999, 1.0, 0.4735, 0.5029, 0.0999, 1.0, 0.4735, 0.5029, 0.0999, 1.0, 0.4735, 0.5029, 0.0999, 1.0, 0.4735, 0.5029, 0.0999, 1.0, 0.4735, 0.5029, 0.0999, 1.0, 0.4735, 0.5029, 0.0999, 1.0, 0.4735, 0.5029, 0.0999, 1.0, 0.4735, 0.5029, 0.0999, 1.0, 0.4735, 0.5029, 0.0999, 1.0, 0.4735, 0.5029, 0.0999, 1.0, 0.4735, 0.5029, 0.0999, 1.0, 0.4735, 0.5029, 0.0999, 1.0, 0.4735, 0.5029, 0.0999, 1.0, 0.4735, 0.5029, 0.0999, 1.0, 0.4735, 0.5029, 0.0999, 1.0, 0.4735, 0.5029, 0.0999, 1.0, 0.4735, 0.5029, 0.0999, 1.0, 0.4735, 0.5029, 0.0999, 1.0, 0.4735, 0.5029, 0.0999, 1.0, 0.4735, 0.5029, 0.0999, 1.0, 0.4735, 0.5029, 0.0999, 1.0, 0.4735, 0.5029, 0.0999, 1.0, 0.4735, 0.5029, 0.0999, 1.0, 0.4735, 0.5029, 0.0999, 1.0, 0.4735, 0.5029, 0.0999, 1.0, 0.4735, 0.5029, 0.0999, 1.0, 0.4735, 0.5029, 0.0999, 1.0, 0.4735, 0.5029, 0.0999, 1.0, 0.4735, 0.5029, 0.0999, 1.0, 0.4735, 0.5029, 0.0999, 1.0, 0.4735, 0.5029, 0.0999, 1.0, 0.4735, 0.5029, 0.0999, 1.0, 0.4735, 0.5029, 0.0999, 1.0, 0.4735, 0.5029, 0.0999, 1.0, 0.4735, 0.5029, 0.0999, 1.0, 0.4735, 0.5029, 0.0999, 1.0, 0.4735, 0.5029, 0.0999, 1.0, 0.4735, 0.5029, 0.0999, 1.0, 0.4735, 0.5029, 0.0999, 1.0, 0.4735, 0.5029, 0.0999, 1.0, 0.4735, 0.5029, 0.0999, 1.0, 0.4735, 0.5029, 0.0999, 1.0, 0.4735, 0.5029, 0.0999, 1.0, 0.4735, 0.5029, 0.0999, 1.0, 0.4735, 0.5029, 0.0999, 1.0, 0.4735, 0.5029, 0.0999, 1.0, 0.4735, 0.5029, 0.0999, 1.0, 0.4735, 0.5029, 0.0999, 1.0, 0.4735, 0.5029, 0.0999, 1.0, 0.4735, 0.5029, 0.0999, 1.0, 0.4735, 0.5029, 0.0999, 1.0, 0.4735, 0.5029, 0.0999, 1.0, 0.4735, 0.5029, 0.0999, 1.0, 0.4735, 0.5029, 0.0999, 1.0, 0.4735, 0.5029, 0.0999, 1.0, 0.4735, 0.5029, 0.0999, 1.0, 0.4735, 0.5029, 0.0999, 1.0, 0.4735, 0.5029, 0.0999, 1.0, 0.4735, 0.5029, 0.0999, 1.0, 0.4735, 0.5029, 0.0999, 1.0, 0.4735, 0.5029, 0.0999, 1.0, 0.4735, 0.5029, 0.0999, 1.0, 0.4735, 0.5029, 0.0999, 1.0, 0.4735, 0.5029, 0.0999, 1.0, 0.4735, 0.5029, 0.0999, 1.0, 0.4735, 0.5029, 0.0999, 1.0, 0.4735, 0.5029, 0.0999, 1.0, 0.4735, 0.5029, 0.0999, 1.0, 0.4735, 0.5029, 0.0999, 1.0, 0.4735, 0.5029, 0.0999, 1.0, 0.4735, 0.5029, 0.0999, 1.0, 0.4735, 0.5029, 0.0999, 1.0, 0.4735, 0.5029, 0.0999, 1.0, 0.4735, 0.5029, 0.0999, 1.0, 0.4735, 0.5029, 0.0999, 1.0, 0.4735, 0.5029, 0.0999, 1.0, 0.4735, 0.5029, 0.0999, 1.0, 0.4735, 0.5029, 0.0999, 1.0, 0.4735, 0.5029, 0.0999, 1.0, 0.4735, 0.5029, 0.0999, 1.0, 0.4735, 0.5029, 0.0999, 1.0, 0.4735, 0.5029, 0.0999, 1.0, 0.4735, 0.5029, 0.0999, 1.0, 0.4735, 0.5029, 0.0999, 1.0, 0.4735, 0.5029, 0.0999, 1.0, 0.4735, 0.5029, 0.0999, 1.0, 0.4735, 0.5029, 0.0999, 1.0, 0.4735, 0.5029, 0.0999, 1.0, 0.4735, 0.5029, 0.0999, 1.0, 0.4735, 0.5029, 0.0999, 1.0, 0.4735, 0.5029, 0.0999, 1.0, 0.4735, 0.5029, 0.0999, 1.0, 0.4735, 0.5029, 0.0999, 1.0, 0.4735, 0.5029, 0.0999, 1.0, 0.4735, 0.5029, 0.0999, 1.0, 0.4735, 0.5029, 0.0999, 1.0, 0.4735, 0.5029, 0.0999, 1.0, 0.4735, 0.5029, 0.0999, 1.0, 0.4735, 0.5029, 0.0999, 1.0, 0.4735, 0.5029, 0.0999, 1.0, 0.4735, 0.5029, 0.0999, 1.0, 0.4735, 0.5029, 0.0999, 1.0, 0.4735, 0.5029, 0.0999, 1.0, 0.4735, 0.5029, 0.0999, 1.0, 0.4735, 0.5029, 0.0999, 1.0, 0.4735, 0.5029, 0.0999, 1.0, 0.4735, 0.5029, 0.0999, 1.0, 0.4735, 0.5029, 0.0999, 1.0, 0.4735, 0.5029, 0.0999, 1.0, 0.4735, 0.5029, 0.0999, 1.0, 0.4735, 0.5029, 0.0999, 1.0, 0.4735, 0.5029, 0.0999, 1.0, 0.4735, 0.5029, 0.0999, 1.0, 0.4735, 0.5029, 0.0999, 1.0, 0.4735, 0.5029, 0.0999, 1.0, 0.4735, 0.5029, 0.0999, 1.0, 0.4735, 0.5029, 0.0999, 1.0, 0.4735, 0.5029, 0.0999, 1.0])
me_cylinder_001.materials.append(mat_vtxcolor)
me_cylinder_001.update()
me_cube_003 = bpy.data.meshes.new('Cube.003')
me_cube_003.from_pydata([(1.0, 1.0, 1.0), (1.0, 1.0, -1.0), (1.0, -1.0, 1.0), (1.0, -1.0, -1.0), (-1.0, 1.0, 1.0), (-1.0, 1.0, -1.0), (-1.0, -1.0, 1.0), (-1.0, -1.0, -1.0), (1.0, 1.0, 0.6667), (1.0, 1.0, 0.3333), (1.0, 1.0, 0.0), (1.0, 1.0, -0.3333), (1.0, 1.0, -0.6667), (-1.0, -1.0, -0.6667), (-1.0, -1.0, -0.3333), (-1.0, -1.0, 0.0), (-1.0, -1.0, 0.3333), (-1.0, -1.0, 0.6667), (1.0, -1.0, 0.6667), (1.0, -1.0, 0.3333), (1.0, -1.0, 0.0), (1.0, -1.0, -0.3333), (1.0, -1.0, -0.6667), (-1.0, 1.0, 0.6667), (-1.0, 1.0, 0.3333), (-1.0, 1.0, 0.0), (-1.0, 1.0, -0.3333), (-1.0, 1.0, -0.6667), (-1.0, 0.6667, -1.0), (-1.0, 0.3333, -1.0), (-1.0, 0.0, -1.0), (-1.0, -0.3333, -1.0), (-1.0, -0.6667, -1.0), (1.0, 0.6667, 1.0), (1.0, 0.3333, 1.0), (1.0, 0.0, 1.0), (1.0, -0.3333, 1.0), (1.0, -0.6667, 1.0), (-1.0, -0.6667, 1.0), (-1.0, -0.3333, 1.0), (-1.0, 0.0, 1.0), (-1.0, 0.3333, 1.0), (-1.0, 0.6667, 1.0), (1.0, -0.6667, -1.0), (1.0, -0.3333, -1.0), (1.0, 0.0, -1.0), (1.0, 0.3333, -1.0), (1.0, 0.6667, -1.0), (-1.0, 0.6667, -0.6667), (-1.0, 0.3333, -0.6667), (-1.0, 0.0, -0.6667), (-1.0, -0.3333, -0.6667), (-1.0, -0.6667, -0.6667), (-1.0, 0.6667, -0.3333), (-1.0, 0.3333, -0.3333), (-1.0, 0.0, -0.3333), (-1.0, -0.3333, -0.3333), (-1.0, -0.6667, -0.3333), (-1.0, 0.6667, 0.0), (-1.0, 0.3333, 0.0), (-1.0, 0.0, 0.0), (-1.0, -0.3333, 0.0), (-1.0, -0.6667, 0.0), (-1.0, 0.6667, 0.3333), (-1.0, 0.3333, 0.3333), (-1.0, 0.0, 0.3333), (-1.0, -0.3333, 0.3333), (-1.0, -0.6667, 0.3333), (-1.0, 0.6667, 0.6667), (-1.0, 0.3333, 0.6667), (-1.0, 0.0, 0.6667), (-1.0, -0.3333, 0.6667), (-1.0, -0.6667, 0.6667), (0.6667, 1.0, -1.0), (0.3333, 1.0, -1.0), (0.0, 1.0, -1.0), (-0.3333, 1.0, -1.0), (-0.6667, 1.0, -1.0), (0.6667, -1.0, 1.0), (0.3333, -1.0, 1.0), (0.0, -1.0, 1.0), (-0.3333, -1.0, 1.0), (-0.6667, -1.0, 1.0), (-0.6667, -1.0, -1.0), (-0.3333, -1.0, -1.0), (0.0, -1.0, -1.0), (0.3333, -1.0, -1.0), (0.6667, -1.0, -1.0), (-0.6667, 1.0, 1.0), (-0.3333, 1.0, 1.0), (0.0, 1.0, 1.0), (0.3333, 1.0, 1.0), (0.6667, 1.0, 1.0), (0.6667, 1.0, -0.6667), (0.3333, 1.0, -0.6667), (0.0, 1.0, -0.6667), (-0.3333, 1.0, -0.6667), (-0.6667, 1.0, -0.6667), (0.6667, 1.0, -0.3333), (0.3333, 1.0, -0.3333), (0.0, 1.0, -0.3333), (-0.3333, 1.0, -0.3333), (-0.6667, 1.0, -0.3333), (0.6667, 1.0, 0.0), (0.3333, 1.0, 0.0), (0.0, 1.0, 0.0), (-0.3333, 1.0, 0.0), (-0.6667, 1.0, 0.0), (0.6667, 1.0, 0.3333), (0.3333, 1.0, 0.3333), (0.0, 1.0, 0.3333), (-0.3333, 1.0, 0.3333), (-0.6667, 1.0, 0.3333), (0.6667, 1.0, 0.6667), (0.3333, 1.0, 0.6667), (0.0, 1.0, 0.6667), (-0.3333, 1.0, 0.6667), (-0.6667, 1.0, 0.6667), (-0.6667, -1.0, -0.6667), (-0.3333, -1.0, -0.6667), (0.0, -1.0, -0.6667), (0.3333, -1.0, -0.6667), (0.6667, -1.0, -0.6667), (-0.6667, -1.0, -0.3333), (-0.3333, -1.0, -0.3333), (0.0, -1.0, -0.3333), (0.3333, -1.0, -0.3333), (0.6667, -1.0, -0.3333), (-0.6667, -1.0, 0.0), (-0.3333, -1.0, 0.0), (0.0, -1.0, 0.0), (0.3333, -1.0, 0.0), (0.6667, -1.0, 0.0), (-0.6667, -1.0, 0.3333), (-0.3333, -1.0, 0.3333), (0.0, -1.0, 0.3333), (0.3333, -1.0, 0.3333), (0.6667, -1.0, 0.3333), (-0.6667, -1.0, 0.6667), (-0.3333, -1.0, 0.6667), (0.0, -1.0, 0.6667), (0.3333, -1.0, 0.6667), (0.6667, -1.0, 0.6667), (-0.6667, 0.6667, -1.0), (-0.3333, 0.6667, -1.0), (0.0, 0.6667, -1.0), (0.3333, 0.6667, -1.0), (0.6667, 0.6667, -1.0), (-0.6667, 0.3333, -1.0), (-0.3333, 0.3333, -1.0), (0.0, 0.3333, -1.0), (0.3333, 0.3333, -1.0), (0.6667, 0.3333, -1.0), (-0.6667, 0.0, -1.0), (-0.3333, 0.0, -1.0), (0.0, 0.0, -1.0), (0.3333, 0.0, -1.0), (0.6667, 0.0, -1.0), (-0.6667, -0.3333, -1.0), (-0.3333, -0.3333, -1.0), (0.0, -0.3333, -1.0), (0.3333, -0.3333, -1.0), (0.6667, -0.3333, -1.0), (-0.6667, -0.6667, -1.0), (-0.3333, -0.6667, -1.0), (0.0, -0.6667, -1.0), (0.3333, -0.6667, -1.0), (0.6667, -0.6667, -1.0), (0.6667, 0.6667, 1.0), (0.3333, 0.6667, 1.0), (0.0, 0.6667, 1.0), (-0.3333, 0.6667, 1.0), (-0.6667, 0.6667, 1.0), (0.6667, 0.3333, 1.0), (0.3333, 0.3333, 1.0), (0.0, 0.3333, 1.0), (-0.3333, 0.3333, 1.0), (-0.6667, 0.3333, 1.0), (0.6667, 0.0, 1.0), (0.3333, 0.0, 1.0), (0.0, 0.0, 1.0), (-0.3333, 0.0, 1.0), (-0.6667, 0.0, 1.0), (0.6667, -0.3333, 1.0), (0.3333, -0.3333, 1.0), (0.0, -0.3333, 1.0), (-0.3333, -0.3333, 1.0), (-0.6667, -0.3333, 1.0), (0.6667, -0.6667, 1.0), (0.3333, -0.6667, 1.0), (0.0, -0.6667, 1.0), (-0.3333, -0.6667, 1.0), (-0.6667, -0.6667, 1.0)], [], [(82, 38, 192), (17, 82, 138), (23, 42, 68), (87, 43, 167), (8, 92, 113), (1, 93, 73), (12, 98, 93), (11, 103, 98), (10, 108, 103), (9, 113, 108), (5, 48, 28), (27, 53, 48), (26, 58, 53), (58, 24, 63), (63, 23, 68), (7, 118, 83), (13, 123, 118), (14, 128, 123), (15, 133, 128), (16, 138, 133), (16, 72, 17), (67, 71, 72), (66, 70, 71), (64, 70, 65), (63, 69, 64), (62, 16, 15), (62, 66, 67), (61, 65, 66), (59, 65, 60), (59, 63, 64), (14, 62, 15), (57, 61, 62), (55, 61, 56), (55, 59, 60), (54, 58, 59), (13, 57, 14), (52, 56, 57), (50, 56, 51), (50, 54, 55), (49, 53, 54), (32, 13, 7), (32, 51, 52), (30, 51, 31), (29, 50, 30), (28, 49, 29), (147, 1, 73), (147, 46, 47), (157, 46, 152), (157, 44, 45), (162, 43, 44), (72, 6, 17), (71, 38, 72), (70, 39, 71), (69, 40, 70), (68, 41, 69), (172, 4, 88), (172, 41, 42), (182, 41, 177), (182, 39, 40), (187, 38, 39), (37, 183, 36), (183, 189, 184), (184, 190, 185), (190, 186, 185), (186, 192, 187), (36, 178, 35), (178, 184, 179), (179, 185, 180), (185, 181, 180), (181, 187, 182), (34, 178, 173), (173, 179, 174), (179, 175, 174), (175, 181, 176), (176, 182, 177), (33, 173, 168), (173, 169, 168), (174, 170, 169), (170, 176, 171), (171, 177, 172), (33, 92, 0), (168, 91, 92), (169, 90, 91), (170, 89, 90), (171, 88, 89), (32, 158, 31), (158, 164, 159), (159, 165, 160), (165, 161, 160), (161, 167, 162), (31, 153, 30), (153, 159, 154), (154, 160, 155), (160, 156, 155), (156, 162, 157), (29, 153, 148), (148, 154, 149), (154, 150, 149), (150, 156, 151), (151, 157, 152), (28, 148, 143), (148, 144, 143), (149, 145, 144), (145, 151, 146), (146, 152, 147), (28, 77, 5), (143, 76, 77), (144, 75, 76), (145, 74, 75), (146, 73, 74), (137, 18, 19), (136, 142, 137), (135, 141, 136), (134, 140, 135), (133, 139, 134), (132, 19, 20), (131, 137, 132), (130, 136, 131), (129, 135, 130), (128, 134, 129), (127, 20, 21), (126, 132, 127), (125, 131, 126), (124, 130, 125), (123, 129, 124), (122, 21, 22), (121, 127, 122), (120, 126, 121), (119, 125, 120), (118, 124, 119), (87, 22, 3), (86, 122, 87), (85, 121, 86), (84, 120, 85), (83, 119, 84), (112, 23, 24), (111, 117, 112), (110, 116, 111), (109, 115, 110), (108, 114, 109), (107, 24, 25), (106, 112, 107), (105, 111, 106), (104, 110, 105), (103, 109, 104), (102, 25, 26), (101, 107, 102), (100, 106, 101), (99, 105, 100), (98, 104, 99), (97, 26, 27), (96, 102, 97), (95, 101, 96), (94, 100, 95), (93, 99, 94), (77, 27, 5), (76, 97, 77), (75, 96, 76), (74, 95, 75), (73, 94, 74), (117, 4, 23), (116, 88, 117), (115, 89, 116), (114, 90, 115), (113, 91, 114), (7, 163, 32), (83, 164, 163), (84, 165, 164), (85, 166, 165), (166, 87, 167), (142, 2, 18), (141, 78, 142), (140, 79, 141), (139, 80, 140), (138, 81, 139), (2, 188, 37), (78, 189, 188), (79, 190, 189), (80, 191, 190), (191, 82, 192), (82, 6, 38), (17, 6, 82), (23, 4, 42), (87, 3, 43), (8, 0, 92), (1, 12, 93), (12, 11, 98), (11, 10, 103), (10, 9, 108), (9, 8, 113), (5, 27, 48), (27, 26, 53), (26, 25, 58), (58, 25, 24), (63, 24, 23), (7, 13, 118), (13, 14, 123), (14, 15, 128), (15, 16, 133), (16, 17, 138), (16, 67, 72), (67, 66, 71), (66, 65, 70), (64, 69, 70), (63, 68, 69), (62, 67, 16), (62, 61, 66), (61, 60, 65), (59, 64, 65), (59, 58, 63), (14, 57, 62), (57, 56, 61), (55, 60, 61), (55, 54, 59), (54, 53, 58), (13, 52, 57), (52, 51, 56), (50, 55, 56), (50, 49, 54), (49, 48, 53), (32, 52, 13), (32, 31, 51), (30, 50, 51), (29, 49, 50), (28, 48, 49), (147, 47, 1), (147, 152, 46), (157, 45, 46), (157, 162, 44), (162, 167, 43), (72, 38, 6), (71, 39, 38), (70, 40, 39), (69, 41, 40), (68, 42, 41), (172, 42, 4), (172, 177, 41), (182, 40, 41), (182, 187, 39), (187, 192, 38), (37, 188, 183), (183, 188, 189), (184, 189, 190), (190, 191, 186), (186, 191, 192), (36, 183, 178), (178, 183, 184), (179, 184, 185), (185, 186, 181), (181, 186, 187), (34, 35, 178), (173, 178, 179), (179, 180, 175), (175, 180, 181), (176, 181, 182), (33, 34, 173), (173, 174, 169), (174, 175, 170), (170, 175, 176), (171, 176, 177), (33, 168, 92), (168, 169, 91), (169, 170, 90), (170, 171, 89), (171, 172, 88), (32, 163, 158), (158, 163, 164), (159, 164, 165), (165, 166, 161), (161, 166, 167), (31, 158, 153), (153, 158, 159), (154, 159, 160), (160, 161, 156), (156, 161, 162), (29, 30, 153), (148, 153, 154), (154, 155, 150), (150, 155, 156), (151, 156, 157), (28, 29, 148), (148, 149, 144), (149, 150, 145), (145, 150, 151), (146, 151, 152), (28, 143, 77), (143, 144, 76), (144, 145, 75), (145, 146, 74), (146, 147, 73), (137, 142, 18), (136, 141, 142), (135, 140, 141), (134, 139, 140), (133, 138, 139), (132, 137, 19), (131, 136, 137), (130, 135, 136), (129, 134, 135), (128, 133, 134), (127, 132, 20), (126, 131, 132), (125, 130, 131), (124, 129, 130), (123, 128, 129), (122, 127, 21), (121, 126, 127), (120, 125, 126), (119, 124, 125), (118, 123, 124), (87, 122, 22), (86, 121, 122), (85, 120, 121), (84, 119, 120), (83, 118, 119), (112, 117, 23), (111, 116, 117), (110, 115, 116), (109, 114, 115), (108, 113, 114), (107, 112, 24), (106, 111, 112), (105, 110, 111), (104, 109, 110), (103, 108, 109), (102, 107, 25), (101, 106, 107), (100, 105, 106), (99, 104, 105), (98, 103, 104), (97, 102, 26), (96, 101, 102), (95, 100, 101), (94, 99, 100), (93, 98, 99), (77, 97, 27), (76, 96, 97), (75, 95, 96), (74, 94, 95), (73, 93, 94), (117, 88, 4), (116, 89, 88), (115, 90, 89), (114, 91, 90), (113, 92, 91), (7, 83, 163), (83, 84, 164), (84, 85, 165), (85, 86, 166), (166, 86, 87), (142, 78, 2), (141, 79, 78), (140, 80, 79), (139, 81, 80), (138, 82, 81), (2, 78, 188), (78, 79, 189), (79, 80, 190), (80, 81, 191), (191, 81, 82)])
_uv = me_cube_003.uv_layers.new(name='Cube-mesh-map-0')
_uv.uv.foreach_set('vector', [0.8333, 0.75, 0.875, 0.7083, 0.8333, 0.7083, 0.5833, 1.0, 0.625, 0.9583, 0.5833, 0.9583, 0.5833, 0.25, 0.625, 0.2083, 0.5833, 0.2083, 0.3333, 0.75, 0.375, 0.7083, 0.3333, 0.7083, 0.5833, 0.5, 0.625, 0.4583, 0.5833, 0.4583, 0.375, 0.5, 0.4167, 0.4583, 0.375, 0.4583, 0.4167, 0.5, 0.4583, 0.4583, 0.4167, 0.4583, 0.4583, 0.5, 0.5, 0.4583, 0.4583, 0.4583, 0.5, 0.5, 0.5417, 0.4583, 0.5, 0.4583, 0.5417, 0.5, 0.5833, 0.4583, 0.5417, 0.4583, 0.375, 0.25, 0.4167, 0.2083, 0.375, 0.2083, 0.4167, 0.25, 0.4583, 0.2083, 0.4167, 0.2083, 0.4583, 0.25, 0.5, 0.2083, 0.4583, 0.2083, 0.5, 0.2083, 0.5417, 0.25, 0.5417, 0.2083, 0.5417, 0.2083, 0.5833, 0.25, 0.5833, 0.2083, 0.375, 1.0, 0.4167, 0.9583, 0.375, 0.9583, 0.4167, 1.0, 0.4583, 0.9583, 0.4167, 0.9583, 0.4583, 1.0, 0.5, 0.9583, 0.4583, 0.9583, 0.5, 1.0, 0.5417, 0.9583, 0.5, 0.9583, 0.5417, 1.0, 0.5833, 0.9583, 0.5417, 0.9583, 0.5417, 0.0, 0.5833, 0.04167, 0.5833, 0.0, 0.5417, 0.04167, 0.5833, 0.08333, 0.5833, 0.04167, 0.5417, 0.08333, 0.5833, 0.125, 0.5833, 0.08333, 0.5417, 0.1667, 0.5833, 0.125, 0.5417, 0.125, 0.5417, 0.2083, 0.5833, 0.1667, 0.5417, 0.1667, 0.5, 0.04167, 0.5417, 0.0, 0.5, 0.0, 0.5, 0.04167, 0.5417, 0.08333, 0.5417, 0.04167, 0.5, 0.08333, 0.5417, 0.125, 0.5417, 0.08333, 0.5, 0.1667, 0.5417, 0.125, 0.5, 0.125, 0.5, 0.1667, 0.5417, 0.2083, 0.5417, 0.1667, 0.4583, 0.0, 0.5, 0.04167, 0.5, 0.0, 0.4583, 0.04167, 0.5, 0.08333, 0.5, 0.04167, 0.4583, 0.125, 0.5, 0.08333, 0.4583, 0.08333, 0.4583, 0.125, 0.5, 0.1667, 0.5, 0.125, 0.4583, 0.1667, 0.5, 0.2083, 0.5, 0.1667, 0.4167, 0.0, 0.4583, 0.04167, 0.4583, 0.0, 0.4167, 0.04167, 0.4583, 0.08333, 0.4583, 0.04167, 0.4167, 0.125, 0.4583, 0.08333, 0.4167, 0.08333, 0.4167, 0.125, 0.4583, 0.1667, 0.4583, 0.125, 0.4167, 0.1667, 0.4583, 0.2083, 0.4583, 0.1667, 0.375, 0.04167, 0.4167, 0.0, 0.375, 0.0, 0.375, 0.04167, 0.4167, 0.08333, 0.4167, 0.04167, 0.375, 0.125, 0.4167, 0.08333, 0.375, 0.08333, 0.375, 0.1667, 0.4167, 0.125, 0.375, 0.125, 0.375, 0.2083, 0.4167, 0.1667, 0.375, 0.1667, 0.3333, 0.5417, 0.375, 0.5, 0.3333, 0.5, 0.3333, 0.5417, 0.375, 0.5833, 0.375, 0.5417, 0.3333, 0.625, 0.375, 0.5833, 0.3333, 0.5833, 0.3333, 0.625, 0.375, 0.6667, 0.375, 0.625, 0.3333, 0.6667, 0.375, 0.7083, 0.375, 0.6667, 0.5833, 0.04167, 0.625, 0.0, 0.5833, 0.0, 0.5833, 0.08333, 0.625, 0.04167, 0.5833, 0.04167, 0.5833, 0.125, 0.625, 0.08333, 0.5833, 0.08333, 0.5833, 0.1667, 0.625, 0.125, 0.5833, 0.125, 0.5833, 0.2083, 0.625, 0.1667, 0.5833, 0.1667, 0.8333, 0.5417, 0.875, 0.5, 0.8333, 0.5, 0.8333, 0.5417, 0.875, 0.5833, 0.875, 0.5417, 0.8333, 0.625, 0.875, 0.5833, 0.8333, 0.5833, 0.8333, 0.625, 0.875, 0.6667, 0.875, 0.625, 0.8333, 0.6667, 0.875, 0.7083, 0.875, 0.6667, 0.625, 0.7083, 0.6667, 0.6667, 0.625, 0.6667, 0.6667, 0.6667, 0.7083, 0.7083, 0.7083, 0.6667, 0.7083, 0.6667, 0.75, 0.7083, 0.75, 0.6667, 0.75, 0.7083, 0.7917, 0.6667, 0.75, 0.6667, 0.7917, 0.6667, 0.8333, 0.7083, 0.8333, 0.6667, 0.625, 0.6667, 0.6667, 0.625, 0.625, 0.625, 0.6667, 0.625, 0.7083, 0.6667, 0.7083, 0.625, 0.7083, 0.625, 0.75, 0.6667, 0.75, 0.625, 0.75, 0.6667, 0.7917, 0.625, 0.75, 0.625, 0.7917, 0.625, 0.8333, 0.6667, 0.8333, 0.625, 0.625, 0.5833, 0.6667, 0.625, 0.6667, 0.5833, 0.6667, 0.5833, 0.7083, 0.625, 0.7083, 0.5833, 0.7083, 0.625, 0.75, 0.5833, 0.7083, 0.5833, 0.75, 0.5833, 0.7917, 0.625, 0.7917, 0.5833, 0.7917, 0.5833, 0.8333, 0.625, 0.8333, 0.5833, 0.625, 0.5417, 0.6667, 0.5833, 0.6667, 0.5417, 0.6667, 0.5833, 0.7083, 0.5417, 0.6667, 0.5417, 0.7083, 0.5833, 0.75, 0.5417, 0.7083, 0.5417, 0.75, 0.5417, 0.7917, 0.5833, 0.7917, 0.5417, 0.7917, 0.5417, 0.8333, 0.5833, 0.8333, 0.5417, 0.625, 0.5417, 0.6667, 0.5, 0.625, 0.5, 0.6667, 0.5417, 0.7083, 0.5, 0.6667, 0.5, 0.7083, 0.5417, 0.75, 0.5, 0.7083, 0.5, 0.75, 0.5417, 0.7917, 0.5, 0.75, 0.5, 0.7917, 0.5417, 0.8333, 0.5, 0.7917, 0.5, 0.125, 0.7083, 0.1667, 0.6667, 0.125, 0.6667, 0.1667, 0.6667, 0.2083, 0.7083, 0.2083, 0.6667, 0.2083, 0.6667, 0.25, 0.7083, 0.25, 0.6667, 0.25, 0.7083, 0.2917, 0.6667, 0.25, 0.6667, 0.2917, 0.6667, 0.3333, 0.7083, 0.3333, 0.6667, 0.125, 0.6667, 0.1667, 0.625, 0.125, 0.625, 0.1667, 0.625, 0.2083, 0.6667, 0.2083, 0.625, 0.2083, 0.625, 0.25, 0.6667, 0.25, 0.625, 0.25, 0.6667, 0.2917, 0.625, 0.25, 0.625, 0.2917, 0.625, 0.3333, 0.6667, 0.3333, 0.625, 0.125, 0.5833, 0.1667, 0.625, 0.1667, 0.5833, 0.1667, 0.5833, 0.2083, 0.625, 0.2083, 0.5833, 0.2083, 0.625, 0.25, 0.5833, 0.2083, 0.5833, 0.25, 0.5833, 0.2917, 0.625, 0.2917, 0.5833, 0.2917, 0.5833, 0.3333, 0.625, 0.3333, 0.5833, 0.125, 0.5417, 0.1667, 0.5833, 0.1667, 0.5417, 0.1667, 0.5833, 0.2083, 0.5417, 0.1667, 0.5417, 0.2083, 0.5833, 0.25, 0.5417, 0.2083, 0.5417, 0.25, 0.5417, 0.2917, 0.5833, 0.2917, 0.5417, 0.2917, 0.5417, 0.3333, 0.5833, 0.3333, 0.5417, 0.125, 0.5417, 0.1667, 0.5, 0.125, 0.5, 0.1667, 0.5417, 0.2083, 0.5, 0.1667, 0.5, 0.2083, 0.5417, 0.25, 0.5, 0.2083, 0.5, 0.25, 0.5417, 0.2917, 0.5, 0.25, 0.5, 0.2917, 0.5417, 0.3333, 0.5, 0.2917, 0.5, 0.5417, 0.7917, 0.5833, 0.75, 0.5417, 0.75, 0.5417, 0.8333, 0.5833, 0.7917, 0.5417, 0.7917, 0.5417, 0.875, 0.5833, 0.8333, 0.5417, 0.8333, 0.5417, 0.9167, 0.5833, 0.875, 0.5417, 0.875, 0.5417, 0.9583, 0.5833, 0.9167, 0.5417, 0.9167, 0.5, 0.7917, 0.5417, 0.75, 0.5, 0.75, 0.5, 0.8333, 0.5417, 0.7917, 0.5, 0.7917, 0.5, 0.875, 0.5417, 0.8333, 0.5, 0.8333, 0.5, 0.9167, 0.5417, 0.875, 0.5, 0.875, 0.5, 0.9583, 0.5417, 0.9167, 0.5, 0.9167, 0.4583, 0.7917, 0.5, 0.75, 0.4583, 0.75, 0.4583, 0.8333, 0.5, 0.7917, 0.4583, 0.7917, 0.4583, 0.875, 0.5, 0.8333, 0.4583, 0.8333, 0.4583, 0.9167, 0.5, 0.875, 0.4583, 0.875, 0.4583, 0.9583, 0.5, 0.9167, 0.4583, 0.9167, 0.4167, 0.7917, 0.4583, 0.75, 0.4167, 0.75, 0.4167, 0.8333, 0.4583, 0.7917, 0.4167, 0.7917, 0.4167, 0.875, 0.4583, 0.8333, 0.4167, 0.8333, 0.4167, 0.9167, 0.4583, 0.875, 0.4167, 0.875, 0.4167, 0.9583, 0.4583, 0.9167, 0.4167, 0.9167, 0.375, 0.7917, 0.4167, 0.75, 0.375, 0.75, 0.375, 0.8333, 0.4167, 0.7917, 0.375, 0.7917, 0.375, 0.875, 0.4167, 0.8333, 0.375, 0.8333, 0.375, 0.9167, 0.4167, 0.875, 0.375, 0.875, 0.375, 0.9583, 0.4167, 0.9167, 0.375, 0.9167, 0.5417, 0.2917, 0.5833, 0.25, 0.5417, 0.25, 0.5417, 0.3333, 0.5833, 0.2917, 0.5417, 0.2917, 0.5417, 0.375, 0.5833, 0.3333, 0.5417, 0.3333, 0.5417, 0.4167, 0.5833, 0.375, 0.5417, 0.375, 0.5417, 0.4583, 0.5833, 0.4167, 0.5417, 0.4167, 0.5, 0.2917, 0.5417, 0.25, 0.5, 0.25, 0.5, 0.3333, 0.5417, 0.2917, 0.5, 0.2917, 0.5, 0.375, 0.5417, 0.3333, 0.5, 0.3333, 0.5, 0.4167, 0.5417, 0.375, 0.5, 0.375, 0.5, 0.4583, 0.5417, 0.4167, 0.5, 0.4167, 0.4583, 0.2917, 0.5, 0.25, 0.4583, 0.25, 0.4583, 0.3333, 0.5, 0.2917, 0.4583, 0.2917, 0.4583, 0.375, 0.5, 0.3333, 0.4583, 0.3333, 0.4583, 0.4167, 0.5, 0.375, 0.4583, 0.375, 0.4583, 0.4583, 0.5, 0.4167, 0.4583, 0.4167, 0.4167, 0.2917, 0.4583, 0.25, 0.4167, 0.25, 0.4167, 0.3333, 0.4583, 0.2917, 0.4167, 0.2917, 0.4167, 0.375, 0.4583, 0.3333, 0.4167, 0.3333, 0.4167, 0.4167, 0.4583, 0.375, 0.4167, 0.375, 0.4167, 0.4583, 0.4583, 0.4167, 0.4167, 0.4167, 0.375, 0.2917, 0.4167, 0.25, 0.375, 0.25, 0.375, 0.3333, 0.4167, 0.2917, 0.375, 0.2917, 0.375, 0.375, 0.4167, 0.3333, 0.375, 0.3333, 0.375, 0.4167, 0.4167, 0.375, 0.375, 0.375, 0.375, 0.4583, 0.4167, 0.4167, 0.375, 0.4167, 0.5833, 0.2917, 0.625, 0.25, 0.5833, 0.25, 0.5833, 0.3333, 0.625, 0.2917, 0.5833, 0.2917, 0.5833, 0.375, 0.625, 0.3333, 0.5833, 0.3333, 0.5833, 0.4167, 0.625, 0.375, 0.5833, 0.375, 0.5833, 0.4583, 0.625, 0.4167, 0.5833, 0.4167, 0.125, 0.75, 0.1667, 0.7083, 0.125, 0.7083, 0.1667, 0.75, 0.2083, 0.7083, 0.1667, 0.7083, 0.2083, 0.75, 0.25, 0.7083, 0.2083, 0.7083, 0.25, 0.75, 0.2917, 0.7083, 0.25, 0.7083, 0.2917, 0.7083, 0.3333, 0.75, 0.3333, 0.7083, 0.5833, 0.7917, 0.625, 0.75, 0.5833, 0.75, 0.5833, 0.8333, 0.625, 0.7917, 0.5833, 0.7917, 0.5833, 0.875, 0.625, 0.8333, 0.5833, 0.8333, 0.5833, 0.9167, 0.625, 0.875, 0.5833, 0.875, 0.5833, 0.9583, 0.625, 0.9167, 0.5833, 0.9167, 0.625, 0.75, 0.6667, 0.7083, 0.625, 0.7083, 0.6667, 0.75, 0.7083, 0.7083, 0.6667, 0.7083, 0.7083, 0.75, 0.75, 0.7083, 0.7083, 0.7083, 0.75, 0.75, 0.7917, 0.7083, 0.75, 0.7083, 0.7917, 0.7083, 0.8333, 0.75, 0.8333, 0.7083, 0.8333, 0.75, 0.875, 0.75, 0.875, 0.7083, 0.5833, 1.0, 0.625, 1.0, 0.625, 0.9583, 0.5833, 0.25, 0.625, 0.25, 0.625, 0.2083, 0.3333, 0.75, 0.375, 0.75, 0.375, 0.7083, 0.5833, 0.5, 0.625, 0.5, 0.625, 0.4583, 0.375, 0.5, 0.4167, 0.5, 0.4167, 0.4583, 0.4167, 0.5, 0.4583, 0.5, 0.4583, 0.4583, 0.4583, 0.5, 0.5, 0.5, 0.5, 0.4583, 0.5, 0.5, 0.5417, 0.5, 0.5417, 0.4583, 0.5417, 0.5, 0.5833, 0.5, 0.5833, 0.4583, 0.375, 0.25, 0.4167, 0.25, 0.4167, 0.2083, 0.4167, 0.25, 0.4583, 0.25, 0.4583, 0.2083, 0.4583, 0.25, 0.5, 0.25, 0.5, 0.2083, 0.5, 0.2083, 0.5, 0.25, 0.5417, 0.25, 0.5417, 0.2083, 0.5417, 0.25, 0.5833, 0.25, 0.375, 1.0, 0.4167, 1.0, 0.4167, 0.9583, 0.4167, 1.0, 0.4583, 1.0, 0.4583, 0.9583, 0.4583, 1.0, 0.5, 1.0, 0.5, 0.9583, 0.5, 1.0, 0.5417, 1.0, 0.5417, 0.9583, 0.5417, 1.0, 0.5833, 1.0, 0.5833, 0.9583, 0.5417, 0.0, 0.5417, 0.04167, 0.5833, 0.04167, 0.5417, 0.04167, 0.5417, 0.08333, 0.5833, 0.08333, 0.5417, 0.08333, 0.5417, 0.125, 0.5833, 0.125, 0.5417, 0.1667, 0.5833, 0.1667, 0.5833, 0.125, 0.5417, 0.2083, 0.5833, 0.2083, 0.5833, 0.1667, 0.5, 0.04167, 0.5417, 0.04167, 0.5417, 0.0, 0.5, 0.04167, 0.5, 0.08333, 0.5417, 0.08333, 0.5, 0.08333, 0.5, 0.125, 0.5417, 0.125, 0.5, 0.1667, 0.5417, 0.1667, 0.5417, 0.125, 0.5, 0.1667, 0.5, 0.2083, 0.5417, 0.2083, 0.4583, 0.0, 0.4583, 0.04167, 0.5, 0.04167, 0.4583, 0.04167, 0.4583, 0.08333, 0.5, 0.08333, 0.4583, 0.125, 0.5, 0.125, 0.5, 0.08333, 0.4583, 0.125, 0.4583, 0.1667, 0.5, 0.1667, 0.4583, 0.1667, 0.4583, 0.2083, 0.5, 0.2083, 0.4167, 0.0, 0.4167, 0.04167, 0.4583, 0.04167, 0.4167, 0.04167, 0.4167, 0.08333, 0.4583, 0.08333, 0.4167, 0.125, 0.4583, 0.125, 0.4583, 0.08333, 0.4167, 0.125, 0.4167, 0.1667, 0.4583, 0.1667, 0.4167, 0.1667, 0.4167, 0.2083, 0.4583, 0.2083, 0.375, 0.04167, 0.4167, 0.04167, 0.4167, 0.0, 0.375, 0.04167, 0.375, 0.08333, 0.4167, 0.08333, 0.375, 0.125, 0.4167, 0.125, 0.4167, 0.08333, 0.375, 0.1667, 0.4167, 0.1667, 0.4167, 0.125, 0.375, 0.2083, 0.4167, 0.2083, 0.4167, 0.1667, 0.3333, 0.5417, 0.375, 0.5417, 0.375, 0.5, 0.3333, 0.5417, 0.3333, 0.5833, 0.375, 0.5833, 0.3333, 0.625, 0.375, 0.625, 0.375, 0.5833, 0.3333, 0.625, 0.3333, 0.6667, 0.375, 0.6667, 0.3333, 0.6667, 0.3333, 0.7083, 0.375, 0.7083, 0.5833, 0.04167, 0.625, 0.04167, 0.625, 0.0, 0.5833, 0.08333, 0.625, 0.08333, 0.625, 0.04167, 0.5833, 0.125, 0.625, 0.125, 0.625, 0.08333, 0.5833, 0.1667, 0.625, 0.1667, 0.625, 0.125, 0.5833, 0.2083, 0.625, 0.2083, 0.625, 0.1667, 0.8333, 0.5417, 0.875, 0.5417, 0.875, 0.5, 0.8333, 0.5417, 0.8333, 0.5833, 0.875, 0.5833, 0.8333, 0.625, 0.875, 0.625, 0.875, 0.5833, 0.8333, 0.625, 0.8333, 0.6667, 0.875, 0.6667, 0.8333, 0.6667, 0.8333, 0.7083, 0.875, 0.7083, 0.625, 0.7083, 0.6667, 0.7083, 0.6667, 0.6667, 0.6667, 0.6667, 0.6667, 0.7083, 0.7083, 0.7083, 0.7083, 0.6667, 0.7083, 0.7083, 0.75, 0.7083, 0.75, 0.7083, 0.7917, 0.7083, 0.7917, 0.6667, 0.7917, 0.6667, 0.7917, 0.7083, 0.8333, 0.7083, 0.625, 0.6667, 0.6667, 0.6667, 0.6667, 0.625, 0.6667, 0.625, 0.6667, 0.6667, 0.7083, 0.6667, 0.7083, 0.625, 0.7083, 0.6667, 0.75, 0.6667, 0.75, 0.6667, 0.7917, 0.6667, 0.7917, 0.625, 0.7917, 0.625, 0.7917, 0.6667, 0.8333, 0.6667, 0.625, 0.5833, 0.625, 0.625, 0.6667, 0.625, 0.6667, 0.5833, 0.6667, 0.625, 0.7083, 0.625, 0.7083, 0.625, 0.75, 0.625, 0.75, 0.5833, 0.75, 0.5833, 0.75, 0.625, 0.7917, 0.625, 0.7917, 0.5833, 0.7917, 0.625, 0.8333, 0.625, 0.625, 0.5417, 0.625, 0.5833, 0.6667, 0.5833, 0.6667, 0.5833, 0.7083, 0.5833, 0.7083, 0.5417, 0.7083, 0.5833, 0.75, 0.5833, 0.75, 0.5417, 0.75, 0.5417, 0.75, 0.5833, 0.7917, 0.5833, 0.7917, 0.5417, 0.7917, 0.5833, 0.8333, 0.5833, 0.625, 0.5417, 0.6667, 0.5417, 0.6667, 0.5, 0.6667, 0.5417, 0.7083, 0.5417, 0.7083, 0.5, 0.7083, 0.5417, 0.75, 0.5417, 0.75, 0.5, 0.75, 0.5417, 0.7917, 0.5417, 0.7917, 0.5, 0.7917, 0.5417, 0.8333, 0.5417, 0.8333, 0.5, 0.125, 0.7083, 0.1667, 0.7083, 0.1667, 0.6667, 0.1667, 0.6667, 0.1667, 0.7083, 0.2083, 0.7083, 0.2083, 0.6667, 0.2083, 0.7083, 0.25, 0.7083, 0.25, 0.7083, 0.2917, 0.7083, 0.2917, 0.6667, 0.2917, 0.6667, 0.2917, 0.7083, 0.3333, 0.7083, 0.125, 0.6667, 0.1667, 0.6667, 0.1667, 0.625, 0.1667, 0.625, 0.1667, 0.6667, 0.2083, 0.6667, 0.2083, 0.625, 0.2083, 0.6667, 0.25, 0.6667, 0.25, 0.6667, 0.2917, 0.6667, 0.2917, 0.625, 0.2917, 0.625, 0.2917, 0.6667, 0.3333, 0.6667, 0.125, 0.5833, 0.125, 0.625, 0.1667, 0.625, 0.1667, 0.5833, 0.1667, 0.625, 0.2083, 0.625, 0.2083, 0.625, 0.25, 0.625, 0.25, 0.5833, 0.25, 0.5833, 0.25, 0.625, 0.2917, 0.625, 0.2917, 0.5833, 0.2917, 0.625, 0.3333, 0.625, 0.125, 0.5417, 0.125, 0.5833, 0.1667, 0.5833, 0.1667, 0.5833, 0.2083, 0.5833, 0.2083, 0.5417, 0.2083, 0.5833, 0.25, 0.5833, 0.25, 0.5417, 0.25, 0.5417, 0.25, 0.5833, 0.2917, 0.5833, 0.2917, 0.5417, 0.2917, 0.5833, 0.3333, 0.5833, 0.125, 0.5417, 0.1667, 0.5417, 0.1667, 0.5, 0.1667, 0.5417, 0.2083, 0.5417, 0.2083, 0.5, 0.2083, 0.5417, 0.25, 0.5417, 0.25, 0.5, 0.25, 0.5417, 0.2917, 0.5417, 0.2917, 0.5, 0.2917, 0.5417, 0.3333, 0.5417, 0.3333, 0.5, 0.5417, 0.7917, 0.5833, 0.7917, 0.5833, 0.75, 0.5417, 0.8333, 0.5833, 0.8333, 0.5833, 0.7917, 0.5417, 0.875, 0.5833, 0.875, 0.5833, 0.8333, 0.5417, 0.9167, 0.5833, 0.9167, 0.5833, 0.875, 0.5417, 0.9583, 0.5833, 0.9583, 0.5833, 0.9167, 0.5, 0.7917, 0.5417, 0.7917, 0.5417, 0.75, 0.5, 0.8333, 0.5417, 0.8333, 0.5417, 0.7917, 0.5, 0.875, 0.5417, 0.875, 0.5417, 0.8333, 0.5, 0.9167, 0.5417, 0.9167, 0.5417, 0.875, 0.5, 0.9583, 0.5417, 0.9583, 0.5417, 0.9167, 0.4583, 0.7917, 0.5, 0.7917, 0.5, 0.75, 0.4583, 0.8333, 0.5, 0.8333, 0.5, 0.7917, 0.4583, 0.875, 0.5, 0.875, 0.5, 0.8333, 0.4583, 0.9167, 0.5, 0.9167, 0.5, 0.875, 0.4583, 0.9583, 0.5, 0.9583, 0.5, 0.9167, 0.4167, 0.7917, 0.4583, 0.7917, 0.4583, 0.75, 0.4167, 0.8333, 0.4583, 0.8333, 0.4583, 0.7917, 0.4167, 0.875, 0.4583, 0.875, 0.4583, 0.8333, 0.4167, 0.9167, 0.4583, 0.9167, 0.4583, 0.875, 0.4167, 0.9583, 0.4583, 0.9583, 0.4583, 0.9167, 0.375, 0.7917, 0.4167, 0.7917, 0.4167, 0.75, 0.375, 0.8333, 0.4167, 0.8333, 0.4167, 0.7917, 0.375, 0.875, 0.4167, 0.875, 0.4167, 0.8333, 0.375, 0.9167, 0.4167, 0.9167, 0.4167, 0.875, 0.375, 0.9583, 0.4167, 0.9583, 0.4167, 0.9167, 0.5417, 0.2917, 0.5833, 0.2917, 0.5833, 0.25, 0.5417, 0.3333, 0.5833, 0.3333, 0.5833, 0.2917, 0.5417, 0.375, 0.5833, 0.375, 0.5833, 0.3333, 0.5417, 0.4167, 0.5833, 0.4167, 0.5833, 0.375, 0.5417, 0.4583, 0.5833, 0.4583, 0.5833, 0.4167, 0.5, 0.2917, 0.5417, 0.2917, 0.5417, 0.25, 0.5, 0.3333, 0.5417, 0.3333, 0.5417, 0.2917, 0.5, 0.375, 0.5417, 0.375, 0.5417, 0.3333, 0.5, 0.4167, 0.5417, 0.4167, 0.5417, 0.375, 0.5, 0.4583, 0.5417, 0.4583, 0.5417, 0.4167, 0.4583, 0.2917, 0.5, 0.2917, 0.5, 0.25, 0.4583, 0.3333, 0.5, 0.3333, 0.5, 0.2917, 0.4583, 0.375, 0.5, 0.375, 0.5, 0.3333, 0.4583, 0.4167, 0.5, 0.4167, 0.5, 0.375, 0.4583, 0.4583, 0.5, 0.4583, 0.5, 0.4167, 0.4167, 0.2917, 0.4583, 0.2917, 0.4583, 0.25, 0.4167, 0.3333, 0.4583, 0.3333, 0.4583, 0.2917, 0.4167, 0.375, 0.4583, 0.375, 0.4583, 0.3333, 0.4167, 0.4167, 0.4583, 0.4167, 0.4583, 0.375, 0.4167, 0.4583, 0.4583, 0.4583, 0.4583, 0.4167, 0.375, 0.2917, 0.4167, 0.2917, 0.4167, 0.25, 0.375, 0.3333, 0.4167, 0.3333, 0.4167, 0.2917, 0.375, 0.375, 0.4167, 0.375, 0.4167, 0.3333, 0.375, 0.4167, 0.4167, 0.4167, 0.4167, 0.375, 0.375, 0.4583, 0.4167, 0.4583, 0.4167, 0.4167, 0.5833, 0.2917, 0.625, 0.2917, 0.625, 0.25, 0.5833, 0.3333, 0.625, 0.3333, 0.625, 0.2917, 0.5833, 0.375, 0.625, 0.375, 0.625, 0.3333, 0.5833, 0.4167, 0.625, 0.4167, 0.625, 0.375, 0.5833, 0.4583, 0.625, 0.4583, 0.625, 0.4167, 0.125, 0.75, 0.1667, 0.75, 0.1667, 0.7083, 0.1667, 0.75, 0.2083, 0.75, 0.2083, 0.7083, 0.2083, 0.75, 0.25, 0.75, 0.25, 0.7083, 0.25, 0.75, 0.2917, 0.75, 0.2917, 0.7083, 0.2917, 0.7083, 0.2917, 0.75, 0.3333, 0.75, 0.5833, 0.7917, 0.625, 0.7917, 0.625, 0.75, 0.5833, 0.8333, 0.625, 0.8333, 0.625, 0.7917, 0.5833, 0.875, 0.625, 0.875, 0.625, 0.8333, 0.5833, 0.9167, 0.625, 0.9167, 0.625, 0.875, 0.5833, 0.9583, 0.625, 0.9583, 0.625, 0.9167, 0.625, 0.75, 0.6667, 0.75, 0.6667, 0.7083, 0.6667, 0.75, 0.7083, 0.75, 0.7083, 0.7083, 0.7083, 0.75, 0.75, 0.75, 0.75, 0.7083, 0.75, 0.75, 0.7917, 0.75, 0.7917, 0.7083, 0.7917, 0.7083, 0.7917, 0.75, 0.8333, 0.75])
me_cube_003.materials.append(mat_material_001)
me_cube_003.update()

# ---- objects
ob_tampa = bpy.data.objects.new('Tampa', me_cube_002)
ob_fonte_de_luz = bpy.data.objects.new('Fonte de luz', me_cube_001)
ob_base = bpy.data.objects.new('Base', me_cylinder_001)
ob_light_001 = bpy.data.objects.new('Light.001', light_light_001)
ob_cube = bpy.data.objects.new('Cube', me_cube_003)

# ---- transforms, parenting, visibility, modifiers, constraints
ob_tampa.location = (0.007662, -0.4908, 1.84)
ob_tampa.scale = (1.376, 1.376, 0.09429)
ob_fonte_de_luz.location = (-0.02331, 2.731, -0.2623)
ob_fonte_de_luz.scale = (0.25, 0.25, 0.25)
ob_base.location = (0.03367, -0.3713, 2.973)
ob_light_001.location = (0.02341, 2.388, -0.2783)
ob_light_001.rotation_euler = (0.6503, 0.05522, 1.866)
ob_cube.location = (0.0, 0.0, 1.0)
ob_cube.scale = (3.0, 3.0, 3.0)

# ---- collection membership
col_collection.objects.link(ob_tampa)
col_collection.objects.link(ob_fonte_de_luz)
col_collection.objects.link(ob_base)
col_collection.objects.link(ob_light_001)
col_collection.objects.link(ob_cube)

# ---- scene / render settings (as saved in the file)
scene.frame_start = 1; scene.frame_end = 250; scene.frame_set(1)
scene.render.engine = 'BLENDER_EEVEE_NEXT'
scene.cycles.sampling_pattern = 'TABULATED_SOBOL'
scene.cycles.use_light_tree = False
scene.view_settings.view_transform = 'Filmic'
bpy.context.view_layer.update()

# ---- added for rendering (the .blend has no active camera): camera
cam_auto = bpy.data.cameras.new('AutoCamera')
cam_auto.lens = 50.0
cam_auto.sensor_width = 36.0
cam_auto.clip_end = 1000.0
ob_auto_camera = bpy.data.objects.new('AutoCamera', cam_auto)
scene.collection.objects.link(ob_auto_camera)
ob_auto_camera.location = (9.61522, -11.5383, 8.69217)
ob_auto_camera.rotation_euler = (1.09748, -7.21219e-08, 0.694738)
scene.camera = ob_auto_camera
bpy.context.view_layer.update()
